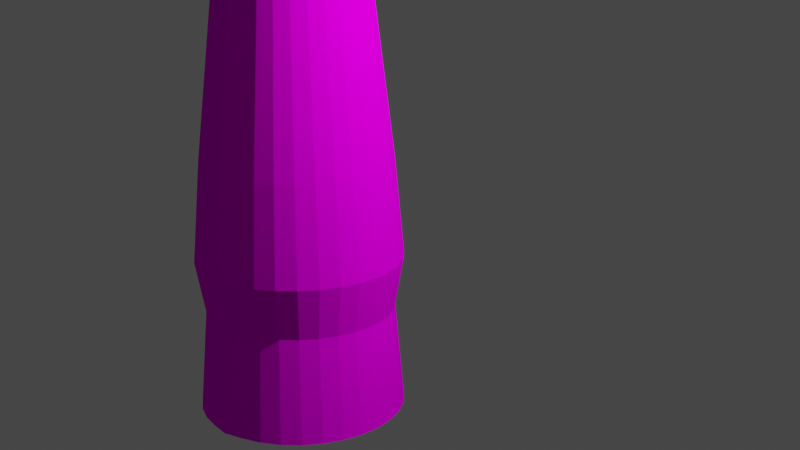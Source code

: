 # Source: plant3.blend  (saved by Blender 3.2.14; exported with 4.5.12 LTS)
import bpy
from mathutils import Matrix  # noqa: F401  (used for matrix-valued properties, if any)

bpy.ops.wm.read_factory_settings(use_empty=True)
scene = bpy.context.scene
scene.name = 'Scene'

# ---- collections
col_collection = bpy.data.collections.new('Collection'); scene.collection.children.link(col_collection)

# ---- images (referenced by path relative to the original .blend; pixels are not part of the script)
import os
ASSET_DIR = os.environ.get("B2B_ASSET_DIR", "")  # directory of the original .blend (textures are referenced by path, not embedded)
HERE = os.path.dirname(os.path.abspath(__file__))  # packed textures are extracted next to this script under _unpacked/

def load_image(name, relpath, width, height, colorspace="sRGB"):
    """Load a texture the original file referenced (path relative to the .blend, or extracted next to this script)."""
    p = next((c for c in (os.path.join(HERE, relpath), os.path.join(ASSET_DIR, relpath)) if relpath and os.path.exists(c)), "")
    if p:
        img = bpy.data.images.load(p, check_existing=True)
        img.name = name
    else:  # same state as the original file: an image datablock whose file is absent (Cycles renders it pink)
        img = bpy.data.images.new(name, width, height)
        img.source = "FILE"
        img.filepath = "//" + (relpath or name)
    img.colorspace_settings.name = colorspace
    return img
img_plantpottexture_png = load_image('plantPotTexture.png', 'plantPotTexture.png', 1024, 1024, 'sRGB')
img_leaftexture2_png = load_image('leafTexture2.png', 'leafTexture2.png', 1024, 1024, 'sRGB')
img_hearttexture_png = load_image('heartTexture.png', 'heartTexture.png', 1024, 1024, 'sRGB')

# ---- materials (node trees are filled in below, after node groups)
mat_woodtexture = bpy.data.materials.new('woodTexture')
mat_woodtexture.use_transparent_shadow = False
mat_leaf = bpy.data.materials.new('leaf')
mat_leaf.use_transparent_shadow = False
mat_red = bpy.data.materials.new('red')
mat_red.use_transparent_shadow = False

# ---- material node trees
mat_woodtexture.use_nodes = True; mat_woodtexture.node_tree.nodes.clear()
_N = mat_woodtexture.node_tree.nodes; _L = mat_woodtexture.node_tree.links
n0 = _N.new('ShaderNodeOutputMaterial'); n0.name = 'Material Output'; n0.location = (300, 300)
n1 = _N.new('ShaderNodeTexImage'); n1.name = 'Image Texture'; n1.location = (-190, -248)
n1.image = img_plantpottexture_png
n2 = _N.new('ShaderNodeMapping'); n2.name = 'Mapping'; n2.location = (-490, -219)
n2.width = 240
n3 = _N.new('ShaderNodeTexCoord'); n3.name = 'Texture Coordinate'; n3.location = (-690, -236)
n4 = _N.new('ShaderNodeBsdfPrincipled'); n4.name = 'Principled BSDF'; n4.location = (10, 300)
n4.distribution = 'GGX'
n4.subsurface_method = 'RANDOM_WALK_SKIN'
n4.inputs[2].default_value = 1.0
n4.inputs[3].default_value = 1.45
n4.inputs[11].default_value = 1.01
n4.inputs[13].default_value = 0.0
n4.inputs[20].default_value = 0.0
n4.inputs[27].default_value = (0.0, 0.0, 0.0, 1.0)
n4.inputs[28].default_value = 1.0
_L.new(n4.outputs[0], n0.inputs[0])
_L.new(n1.outputs[0], n4.inputs[0])
_L.new(n2.outputs[0], n1.inputs[0])
_L.new(n3.outputs[2], n2.inputs[0])
n0.is_active_output = True
mat_leaf.use_nodes = True; mat_leaf.node_tree.nodes.clear()
_N = mat_leaf.node_tree.nodes; _L = mat_leaf.node_tree.links
n0 = _N.new('ShaderNodeOutputMaterial'); n0.name = 'Material Output'; n0.location = (300, 300)
n1 = _N.new('ShaderNodeBsdfPrincipled'); n1.name = 'Principled BSDF'; n1.location = (10, 300)
n1.distribution = 'GGX'
n1.subsurface_method = 'RANDOM_WALK_SKIN'
n1.inputs[2].default_value = 1.0
n1.inputs[3].default_value = 1.45
n1.inputs[11].default_value = 1.01
n1.inputs[13].default_value = 0.0
n1.inputs[20].default_value = 0.0
n1.inputs[27].default_value = (0.0, 0.0, 0.0, 1.0)
n1.inputs[28].default_value = 1.0
n2 = _N.new('ShaderNodeTexImage'); n2.name = 'Image Texture'; n2.location = (-190, -248)
n2.image = img_leaftexture2_png
n2.interpolation = 'Closest'
n3 = _N.new('ShaderNodeMapping'); n3.name = 'Mapping'; n3.location = (-490, -219)
n3.width = 240
n4 = _N.new('ShaderNodeTexCoord'); n4.name = 'Texture Coordinate'; n4.location = (-690, -236)
_L.new(n1.outputs[0], n0.inputs[0])
_L.new(n2.outputs[0], n1.inputs[0])
_L.new(n3.outputs[0], n2.inputs[0])
_L.new(n4.outputs[2], n3.inputs[0])
n0.is_active_output = True
mat_red.use_nodes = True; mat_red.node_tree.nodes.clear()
_N = mat_red.node_tree.nodes; _L = mat_red.node_tree.links
n0 = _N.new('ShaderNodeOutputMaterial'); n0.name = 'Material Output'; n0.location = (300, 300)
n1 = _N.new('ShaderNodeTexImage'); n1.name = 'Image Texture'; n1.location = (-190, -248)
n1.image = img_hearttexture_png
n1.interpolation = 'Closest'
n2 = _N.new('ShaderNodeMapping'); n2.name = 'Mapping'; n2.location = (-490, -219)
n2.width = 240
n3 = _N.new('ShaderNodeTexCoord'); n3.name = 'Texture Coordinate'; n3.location = (-690, -236)
n4 = _N.new('ShaderNodeBsdfPrincipled'); n4.name = 'Principled BSDF'; n4.location = (10, 300)
n4.distribution = 'GGX'
n4.subsurface_method = 'RANDOM_WALK_SKIN'
n4.inputs[2].default_value = 1.0
n4.inputs[3].default_value = 1.45
n4.inputs[11].default_value = 1.01
n4.inputs[13].default_value = 0.0
n4.inputs[20].default_value = 0.0
n4.inputs[27].default_value = (0.0, 0.0, 0.0, 1.0)
n4.inputs[28].default_value = 1.0
_L.new(n4.outputs[0], n0.inputs[0])
_L.new(n1.outputs[0], n4.inputs[0])
_L.new(n2.outputs[0], n1.inputs[0])
_L.new(n3.outputs[2], n2.inputs[0])
n0.is_active_output = True

# ---- world
world_world = bpy.data.worlds.new('World'); scene.world = world_world
world_world.use_nodes = True; world_world.node_tree.nodes.clear()
_N = world_world.node_tree.nodes; _L = world_world.node_tree.links
n0 = _N.new('ShaderNodeOutputWorld'); n0.name = 'World Output'; n0.location = (300, 300)
n1 = _N.new('ShaderNodeBackground'); n1.name = 'Background'; n1.location = (10, 300)
n1.inputs[0].default_value = (0.05088, 0.05088, 0.05088, 1.0)
_L.new(n1.outputs[0], n0.inputs[0])
n0.is_active_output = True
world_world.color = (0.05088, 0.05088, 0.05088)
world_world.use_sun_shadow = False
world_world.sun_shadow_jitter_overblur = 0.0

# ---- cameras
cam_camera = bpy.data.cameras.new('Camera')
cam_camera.clip_end = 100.0
cam_camera.ortho_scale = 7.314

# ---- lights
light_light = bpy.data.lights.new('Light', 'POINT')
light_light.transmission_factor = 0.0
light_light.energy = 1000.0
light_light.shadow_soft_size = 0.1
light_light.shadow_maximum_resolution = 0.006
light_light.use_absolute_resolution = True

# ---- meshes
me_cylinder = bpy.data.meshes.new('Cylinder')
me_cylinder.from_pydata([(0.0, 1.0, 0.0), (0.0, 0.9149, 2.433), (-0.1951, -0.9808, 0.0), (-0.1785, -0.8973, 2.433), (-0.3827, -0.9239, 0.0), (-0.3501, -0.8453, 2.433), (-0.5556, -0.8315, 0.0), (-0.5083, -0.7607, 2.433), (-0.7071, -0.7071, 0.0), (-0.6469, -0.6469, 2.433), (-0.8315, -0.5556, 0.0), (-0.7607, -0.5083, 2.433), (-0.9239, -0.3827, 0.0), (-0.8453, -0.3501, 2.433), (-0.9808, -0.1951, 0.0), (-0.8973, -0.1785, 2.433), (-1.0, 1.192e-08, 0.0), (-0.9149, 9.325e-09, 2.433), (-0.9808, 0.1951, 0.0), (-0.8973, 0.1785, 2.433), (-0.9239, 0.3827, 0.0), (-0.8453, 0.3501, 2.433), (-0.8315, 0.5556, 0.0), (-0.7607, 0.5083, 2.433), (-0.7071, 0.7071, 0.0), (-0.6469, 0.6469, 2.433), (-0.5556, 0.8315, 0.0), (-0.5083, 0.7607, 2.433), (-0.3827, 0.9239, 0.0), (-0.3501, 0.8453, 2.433), (-0.1951, 0.9808, 0.0), (-0.1785, 0.8973, 2.433), (0.0, 0.9117, 1.0), (-0.1779, -0.8942, 1.0), (-0.3489, -0.8423, 1.0), (-0.5065, -0.758, 1.0), (-0.6446, -0.6446, 1.0), (-0.758, -0.5065, 1.0), (-0.8423, -0.3489, 1.0), (-0.8942, -0.1779, 1.0), (-0.9117, 9.226e-09, 1.0), (-0.8942, 0.1779, 1.0), (-0.8423, 0.3489, 1.0), (-0.758, 0.5065, 1.0), (-0.6446, 0.6446, 1.0), (-0.5065, 0.758, 1.0), (-0.3489, 0.8423, 1.0), (-0.1779, 0.8942, 1.0), (0.0, 1.0, 1.5), (-0.1951, -0.9808, 1.5), (-0.3827, -0.9239, 1.5), (-0.5556, -0.8315, 1.5), (-0.7071, -0.7071, 1.5), (-0.8315, -0.5556, 1.5), (-0.9239, -0.3827, 1.5), (-0.9808, -0.1951, 1.5), (-1.0, 1.192e-08, 1.5), (-0.9808, 0.1951, 1.5), (-0.9239, 0.3827, 1.5), (-0.8315, 0.5556, 1.5), (-0.7071, 0.7071, 1.5), (-0.5556, 0.8315, 1.5), (-0.3827, 0.9239, 1.5), (-0.1951, 0.9808, 1.5), (-3.564, -0.5373, 6.625), (-3.512, -0.7089, 6.625), (-3.523, -0.529, 5.826), (0.0, -0.923, 6.771), (0.0, 0.9149, 6.771), (-0.1785, -0.8973, 6.771), (-0.3501, -0.8453, 6.771), (-0.5083, -0.7607, 6.771), (-0.6469, -0.6469, 6.771), (-0.7607, -0.5083, 6.771), (-0.8453, -0.3501, 6.771), (-0.8973, -0.1785, 6.771), (-0.9149, 9.325e-09, 6.771), (-0.8973, 0.1785, 6.771), (-0.8453, 0.3501, 6.771), (-0.7607, 0.5083, 6.771), (-0.6469, 0.6469, 6.771), (-0.5083, 0.7607, 6.771), (-0.3501, 0.8453, 6.771), (-0.1785, 0.8973, 6.771), (-0.8973, -0.1785, 5.174), (-0.8973, 0.1785, 5.174), (0.0, 0.9149, 5.174), (-0.5083, 0.7607, 5.174), (-0.1785, -0.8973, 5.174), (-0.3501, -0.8453, 5.174), (-0.7607, -0.5083, 5.174), (-0.8453, -0.3501, 5.174), (-0.6696, -0.2775, 3.985), (-0.7109, -0.1416, 3.985), (-8.902e-09, 0.7247, 3.985), (-0.1414, 0.7107, 3.985), (-0.2774, -0.6698, 3.985), (-0.4027, -0.6028, 3.985), (-0.6027, 0.4025, 3.985), (-0.5125, 0.5124, 3.985), (-0.7248, -0.000152, 3.985), (-0.5125, -0.5127, 3.985), (-0.4027, 0.6025, 3.985), (-0.7109, 0.1413, 3.985), (-0.6027, -0.4028, 3.985), (-0.2774, 0.6695, 3.985), (-0.1414, -0.711, 3.985), (-0.6696, 0.2772, 3.985), (-0.8559, -0.1702, 5.973), (0.0, 0.8726, 5.973), (-0.8726, 8.442e-09, 5.973), (-0.8559, 0.1702, 5.973), (-0.8062, 0.3339, 5.973), (-0.7256, 0.4848, 5.973), (-0.617, 0.617, 5.973), (-0.4848, 0.7256, 5.973), (-0.3339, 0.8062, 5.973), (-0.1702, -0.8559, 5.973), (-0.1702, 0.8559, 5.973), (-0.3339, -0.8062, 5.973), (-0.4848, -0.7256, 5.973), (-0.617, -0.617, 5.973), (-0.7256, -0.4848, 5.973), (-0.8062, -0.3339, 5.973), (-2.47, -0.6555, 6.685), (-2.418, -0.8271, 6.685), (-2.428, -0.6472, 5.886), (-2.379, -0.8109, 5.886), (0.0, -0.8816, 5.973), (0.0, -1.022, 0.0), (0.0, -0.9383, 2.433), (0.0, -0.9351, 1.0), (0.0, -1.022, 1.5), (-8.902e-09, -0.7435, 3.985), (-3.473, -0.6927, 5.826), (-3.65, -0.5635, 8.142), (-3.598, -0.7351, 8.142), (-2.556, -0.6817, 8.202), (-2.504, -0.8533, 8.202), (-2.513, -0.6686, 7.443), (-2.461, -0.8402, 7.443), (-3.555, -0.722, 7.383), (-3.607, -0.5504, 7.383), (-4.491, -1.112, 8.056), (-4.439, -1.283, 8.056), (-4.395, -1.27, 7.297), (-4.447, -1.098, 7.297), (-5.461, -0.4019, 7.995), (-5.409, -0.5736, 7.995), (-5.365, -0.5605, 7.237), (-5.418, -0.3888, 7.237), (-4.598, -1.144, 9.402), (-4.546, -1.316, 9.402), (-5.568, -0.4346, 9.342), (-5.516, -0.6062, 9.342), (-0.7215, -2.069, 6.704), (-0.5498, -2.121, 6.704), (-0.5416, -2.08, 5.905), (-0.7053, -2.03, 5.905), (-0.8351, -2.444, 6.683), (-0.6635, -2.496, 6.683), (-0.6552, -2.455, 5.885), (-0.8189, -2.405, 5.885), (-0.7353, -2.115, 7.608), (-0.5637, -2.167, 7.608), (-0.8489, -2.49, 7.587), (-0.6773, -2.542, 7.587), (-1.258, -3.839, 6.607), (-1.087, -3.891, 6.607), (-1.272, -3.885, 7.51), (-1.101, -3.937, 7.51), (-0.8722, -2.566, 9.108), (-0.7006, -2.618, 9.108), (-1.295, -3.961, 9.031), (-1.124, -4.014, 9.031), (-1.047, -3.142, 6.645), (-1.061, -3.187, 7.548), (-0.8889, -3.239, 7.548), (-0.8751, -3.194, 6.645), (-1.084, -3.264, 9.07), (-0.9122, -3.316, 9.07), (-0.8973, -2.649, 10.75), (-0.7257, -2.701, 10.75), (-1.109, -3.347, 10.71), (-0.9373, -3.399, 10.71), (-0.9021, -2.665, 11.06), (-0.7304, -2.717, 11.06), (-1.114, -3.362, 11.02), (-0.942, -3.414, 11.02), (-0.6686, -1.895, 10.79), (-0.4969, -1.947, 10.79), (-0.6733, -1.911, 11.1), (-0.5017, -1.963, 11.1), (-0.7877, -2.288, 11.08), (-0.7829, -2.272, 10.77), (-0.6161, -2.34, 11.08), (-0.6113, -2.324, 10.77), (-0.6851, -1.949, 11.87), (-0.5135, -2.002, 11.87), (-0.7995, -2.327, 11.85), (-0.6278, -2.379, 11.85), (-0.6219, -2.359, 11.47), (-0.7936, -2.307, 11.47), (-0.6792, -1.93, 11.49), (-0.5076, -1.982, 11.49), (-0.4059, -1.029, 11.92), (-0.2343, -1.081, 11.92), (-0.4001, -1.01, 11.54), (-0.2284, -1.062, 11.54), (-0.5455, -1.489, 11.9), (-0.5396, -1.47, 11.51), (-0.3739, -1.541, 11.9), (-0.368, -1.522, 11.51), (-0.6116, 2.325, 6.693), (-0.7832, 2.273, 6.693), (-0.7671, 2.234, 5.894), (-0.6034, 2.284, 5.894), (-1.203, 3.29, 6.66), (-1.375, 3.238, 6.66), (-1.359, 3.199, 5.862), (-1.195, 3.248, 5.862), (-1.063, 2.716, 5.878), (-0.8992, 2.766, 5.878), (-1.079, 2.755, 6.677), (-0.9075, 2.808, 6.677), (-1.22, 3.344, 8.575), (-1.391, 3.292, 8.575), (-1.096, 2.81, 8.592), (-0.9239, 2.862, 8.592), (-1.087, 2.783, 7.634), (-1.383, 3.265, 7.618), (-1.212, 3.317, 7.618), (-0.9157, 2.835, 7.634), (-1.091, 2.796, 8.113), (-1.387, 3.279, 8.097), (-1.216, 3.331, 8.097), (-0.9198, 2.848, 8.113), (-1.661, 4.8, 8.53), (-1.833, 4.748, 8.53), (-1.829, 4.734, 8.051), (-1.657, 4.787, 8.051), (-1.612, 4.02, 8.553), (-1.608, 4.007, 8.074), (-1.441, 4.072, 8.553), (-1.437, 4.059, 8.074), (-1.723, 4.384, 8.542), (-1.551, 4.436, 8.542), (-1.719, 4.371, 8.063), (-1.547, 4.423, 8.063), (-1.674, 4.843, 10.03), (-1.846, 4.791, 10.03), (-1.736, 4.427, 10.04), (-1.564, 4.479, 10.04), (-0.1785, 0.8973, 5.249), (-0.5083, -0.7607, 5.249), (-0.7607, 0.5083, 5.249), (-0.6469, 0.6469, 5.249), (-0.9149, 9.325e-09, 5.249), (-0.6469, -0.6469, 5.249), (-0.3501, 0.8453, 5.249), (-0.8453, 0.3501, 5.249), (0.0, -0.9383, 5.249), (0.1951, -0.9808, 0.0), (0.1785, -0.8973, 2.433), (0.3827, -0.9239, 0.0), (0.3501, -0.8453, 2.433), (0.5556, -0.8315, 0.0), (0.5083, -0.7607, 2.433), (0.7071, -0.7071, 0.0), (0.6469, -0.6469, 2.433), (0.8315, -0.5556, 0.0), (0.7607, -0.5083, 2.433), (0.9239, -0.3827, 0.0), (0.8453, -0.3501, 2.433), (0.9808, -0.1951, 0.0), (0.8973, -0.1785, 2.433), (1.0, 1.192e-08, 0.0), (0.9149, 9.325e-09, 2.433), (0.9808, 0.1951, 0.0), (0.8973, 0.1785, 2.433), (0.9239, 0.3827, 0.0), (0.8453, 0.3501, 2.433), (0.8315, 0.5556, 0.0), (0.7607, 0.5083, 2.433), (0.7071, 0.7071, 0.0), (0.6469, 0.6469, 2.433), (0.5556, 0.8315, 0.0), (0.5083, 0.7607, 2.433), (0.3827, 0.9239, 0.0), (0.3501, 0.8453, 2.433), (0.1951, 0.9808, 0.0), (0.1785, 0.8973, 2.433), (0.1779, -0.8942, 1.0), (0.3489, -0.8423, 1.0), (0.5065, -0.758, 1.0), (0.6446, -0.6446, 1.0), (0.758, -0.5065, 1.0), (0.8423, -0.3489, 1.0), (0.8942, -0.1779, 1.0), (0.9117, 9.226e-09, 1.0), (0.8942, 0.1779, 1.0), (0.8423, 0.3489, 1.0), (0.758, 0.5065, 1.0), (0.6446, 0.6446, 1.0), (0.5065, 0.758, 1.0), (0.3489, 0.8423, 1.0), (0.1779, 0.8942, 1.0), (0.1951, -0.9808, 1.5), (0.3827, -0.9239, 1.5), (0.5556, -0.8315, 1.5), (0.7071, -0.7071, 1.5), (0.8315, -0.5556, 1.5), (0.9239, -0.3827, 1.5), (0.9808, -0.1951, 1.5), (1.0, 1.192e-08, 1.5), (0.9808, 0.1951, 1.5), (0.9239, 0.3827, 1.5), (0.8315, 0.5556, 1.5), (0.7071, 0.7071, 1.5), (0.5556, 0.8315, 1.5), (0.3827, 0.9239, 1.5), (0.1951, 0.9808, 1.5), (3.564, -0.5373, 6.625), (3.512, -0.7089, 6.625), (3.523, -0.529, 5.826), (0.1785, -0.8973, 6.771), (0.3501, -0.8453, 6.771), (0.5083, -0.7607, 6.771), (0.6469, -0.6469, 6.771), (0.7607, -0.5083, 6.771), (0.8453, -0.3501, 6.771), (0.8973, -0.1785, 6.771), (0.9149, 9.325e-09, 6.771), (0.8973, 0.1785, 6.771), (0.8453, 0.3501, 6.771), (0.7607, 0.5083, 6.771), (0.6469, 0.6469, 6.771), (0.5083, 0.7607, 6.771), (0.3501, 0.8453, 6.771), (0.1785, 0.8973, 6.771), (0.8973, -0.1785, 5.174), (0.8973, 0.1785, 5.174), (0.5083, 0.7607, 5.174), (0.1785, -0.8973, 5.174), (0.3501, -0.8453, 5.174), (0.7607, -0.5083, 5.174), (0.8453, -0.3501, 5.174), (0.6696, -0.2775, 3.985), (0.7109, -0.1416, 3.985), (0.1414, 0.7107, 3.985), (0.2774, -0.6698, 3.985), (0.4027, -0.6028, 3.985), (0.6027, 0.4025, 3.985), (0.5125, 0.5124, 3.985), (0.7248, -0.000152, 3.985), (0.5125, -0.5127, 3.985), (0.4027, 0.6025, 3.985), (0.7109, 0.1413, 3.985), (0.6027, -0.4028, 3.985), (0.2774, 0.6695, 3.985), (0.1414, -0.711, 3.985), (0.6696, 0.2772, 3.985), (0.8559, -0.1702, 5.973), (0.8726, 8.442e-09, 5.973), (0.8559, 0.1702, 5.973), (0.8062, 0.3339, 5.973), (0.7256, 0.4848, 5.973), (0.617, 0.617, 5.973), (0.4848, 0.7256, 5.973), (0.3339, 0.8062, 5.973), (0.1702, -0.8559, 5.973), (0.1702, 0.8559, 5.973), (0.3339, -0.8062, 5.973), (0.4848, -0.7256, 5.973), (0.617, -0.617, 5.973), (0.7256, -0.4848, 5.973), (0.8062, -0.3339, 5.973), (2.47, -0.6555, 6.685), (2.418, -0.8271, 6.685), (2.428, -0.6472, 5.886), (2.379, -0.8109, 5.886), (3.473, -0.6927, 5.826), (3.65, -0.5635, 8.142), (3.598, -0.7351, 8.142), (2.556, -0.6817, 8.202), (2.504, -0.8533, 8.202), (2.513, -0.6686, 7.443), (2.461, -0.8402, 7.443), (3.555, -0.722, 7.383), (3.607, -0.5504, 7.383), (4.491, -1.112, 8.056), (4.439, -1.283, 8.056), (4.395, -1.27, 7.297), (4.447, -1.098, 7.297), (5.461, -0.4019, 7.995), (5.409, -0.5736, 7.995), (5.365, -0.5605, 7.237), (5.418, -0.3888, 7.237), (4.598, -1.144, 9.402), (4.546, -1.316, 9.402), (5.568, -0.4346, 9.342), (5.516, -0.6062, 9.342), (0.7215, -2.069, 6.704), (0.5498, -2.121, 6.704), (0.5416, -2.08, 5.905), (0.7053, -2.03, 5.905), (0.8351, -2.444, 6.683), (0.6635, -2.496, 6.683), (0.6552, -2.455, 5.885), (0.8189, -2.405, 5.885), (0.7353, -2.115, 7.608), (0.5637, -2.167, 7.608), (0.8489, -2.49, 7.587), (0.6773, -2.542, 7.587), (1.258, -3.839, 6.607), (1.087, -3.891, 6.607), (1.272, -3.885, 7.51), (1.101, -3.937, 7.51), (0.8722, -2.566, 9.108), (0.7006, -2.618, 9.108), (1.295, -3.961, 9.031), (1.124, -4.014, 9.031), (1.047, -3.142, 6.645), (1.061, -3.187, 7.548), (0.8889, -3.239, 7.548), (0.8751, -3.194, 6.645), (1.084, -3.264, 9.07), (0.9122, -3.316, 9.07), (0.8973, -2.649, 10.75), (0.7257, -2.701, 10.75), (1.109, -3.347, 10.71), (0.9373, -3.399, 10.71), (0.9021, -2.665, 11.06), (0.7304, -2.717, 11.06), (1.114, -3.362, 11.02), (0.942, -3.414, 11.02), (0.6686, -1.895, 10.79), (0.4969, -1.947, 10.79), (0.6733, -1.911, 11.1), (0.5017, -1.963, 11.1), (0.7877, -2.288, 11.08), (0.7829, -2.272, 10.77), (0.6161, -2.34, 11.08), (0.6113, -2.324, 10.77), (0.6851, -1.949, 11.87), (0.5135, -2.002, 11.87), (0.7995, -2.327, 11.85), (0.6278, -2.379, 11.85), (0.6219, -2.359, 11.47), (0.7936, -2.307, 11.47), (0.6792, -1.93, 11.49), (0.5076, -1.982, 11.49), (0.4059, -1.029, 11.92), (0.2343, -1.081, 11.92), (0.4001, -1.01, 11.54), (0.2284, -1.062, 11.54), (0.5455, -1.489, 11.9), (0.5396, -1.47, 11.51), (0.3739, -1.541, 11.9), (0.368, -1.522, 11.51), (0.6116, 2.325, 6.693), (0.7832, 2.273, 6.693), (0.7671, 2.234, 5.894), (0.6034, 2.284, 5.894), (1.203, 3.29, 6.66), (1.375, 3.238, 6.66), (1.359, 3.199, 5.862), (1.195, 3.248, 5.862), (1.063, 2.716, 5.878), (0.8992, 2.766, 5.878), (1.079, 2.755, 6.677), (0.9075, 2.808, 6.677), (1.22, 3.344, 8.575), (1.391, 3.292, 8.575), (1.096, 2.81, 8.592), (0.9239, 2.862, 8.592), (1.087, 2.783, 7.634), (1.383, 3.265, 7.618), (1.212, 3.317, 7.618), (0.9157, 2.835, 7.634), (1.091, 2.796, 8.113), (1.387, 3.279, 8.097), (1.216, 3.331, 8.097), (0.9198, 2.848, 8.113), (1.661, 4.8, 8.53), (1.833, 4.748, 8.53), (1.829, 4.734, 8.051), (1.657, 4.787, 8.051), (1.612, 4.02, 8.553), (1.608, 4.007, 8.074), (1.441, 4.072, 8.553), (1.437, 4.059, 8.074), (1.723, 4.384, 8.542), (1.551, 4.436, 8.542), (1.719, 4.371, 8.063), (1.547, 4.423, 8.063), (1.674, 4.843, 10.03), (1.846, 4.791, 10.03), (1.736, 4.427, 10.04), (1.564, 4.479, 10.04), (0.1785, 0.8973, 5.249), (0.5083, -0.7607, 5.249), (0.7607, 0.5083, 5.249), (0.6469, 0.6469, 5.249), (0.9149, 9.325e-09, 5.249), (0.6469, -0.6469, 5.249), (0.3501, 0.8453, 5.249), (0.8453, 0.3501, 5.249)], [], [(49, 3, 5, 50), (50, 5, 7, 51), (51, 7, 9, 52), (52, 9, 11, 53), (53, 11, 13, 54), (54, 13, 15, 55), (55, 15, 17, 56), (56, 17, 19, 57), (57, 19, 21, 58), (58, 21, 23, 59), (59, 23, 25, 60), (60, 25, 27, 61), (61, 27, 29, 62), (62, 29, 31, 63), (63, 31, 1, 48), (30, 47, 32, 0), (28, 46, 47, 30), (26, 45, 46, 28), (24, 44, 45, 26), (22, 43, 44, 24), (20, 42, 43, 22), (18, 41, 42, 20), (16, 40, 41, 18), (14, 39, 40, 16), (12, 38, 39, 14), (10, 37, 38, 12), (8, 36, 37, 10), (6, 35, 36, 8), (4, 34, 35, 6), (2, 33, 34, 4), (47, 63, 48, 32), (46, 62, 63, 47), (45, 61, 62, 46), (44, 60, 61, 45), (43, 59, 60, 44), (42, 58, 59, 43), (41, 57, 58, 42), (40, 56, 57, 41), (39, 55, 56, 40), (38, 54, 55, 39), (37, 53, 54, 38), (36, 52, 53, 37), (35, 51, 52, 36), (34, 50, 51, 35), (33, 49, 50, 34), (66, 134, 65, 64), (110, 108, 75, 76), (111, 110, 76, 77), (112, 111, 77, 78), (113, 112, 78, 79), (114, 113, 79, 80), (115, 114, 80, 81), (116, 115, 81, 82), (116, 82, 214, 215), (69, 70, 155, 156), (109, 118, 83, 68), (120, 119, 70, 71), (121, 120, 71, 72), (108, 123, 127, 126), (122, 121, 72, 73), (123, 122, 73, 74), (74, 75, 124, 125), (69, 117, 128, 67), (23, 21, 107, 98), (5, 3, 106, 96), (31, 29, 105, 95), (13, 11, 104, 92), (21, 19, 103, 107), (29, 27, 102, 105), (11, 9, 101, 104), (19, 17, 100, 103), (27, 25, 99, 102), (9, 7, 97, 101), (17, 15, 93, 100), (25, 23, 98, 99), (7, 5, 96, 97), (1, 31, 95, 94), (15, 13, 92, 93), (84, 91, 123, 108), (91, 90, 122, 123), (90, 258, 121, 122), (258, 254, 120, 121), (254, 89, 119, 120), (86, 253, 118, 109), (89, 88, 117, 119), (253, 259, 116, 118), (259, 87, 115, 116), (87, 256, 114, 115), (256, 255, 113, 114), (255, 260, 112, 113), (260, 85, 111, 112), (85, 257, 110, 111), (257, 84, 108, 110), (140, 139, 137, 138), (75, 108, 126, 124), (123, 74, 125, 127), (117, 88, 261, 128), (49, 33, 131, 132), (33, 2, 129, 131), (3, 49, 132, 130), (106, 3, 130, 133), (126, 127, 134, 66), (124, 126, 66, 64), (127, 125, 65, 134), (138, 137, 135, 136), (141, 136, 144, 145), (141, 140, 138, 136), (139, 142, 135, 137), (124, 64, 142, 139), (65, 125, 140, 141), (64, 65, 141, 142), (125, 124, 139, 140), (146, 145, 149, 150), (136, 135, 143, 144), (135, 142, 146, 143), (142, 141, 145, 146), (150, 149, 148, 147), (145, 144, 148, 149), (143, 146, 150, 147), (143, 147, 153, 151), (152, 151, 153, 154), (144, 143, 151, 152), (148, 144, 152, 154), (147, 148, 154, 153), (155, 158, 162, 159), (70, 119, 158, 155), (119, 117, 157, 158), (117, 69, 156, 157), (162, 161, 160, 159), (155, 159, 165, 163), (158, 157, 161, 162), (157, 156, 160, 161), (164, 163, 165, 166), (156, 155, 163, 164), (160, 156, 164, 166), (176, 175, 167, 169), (167, 168, 170, 169), (178, 177, 170, 168), (175, 178, 168, 167), (176, 169, 173, 179), (180, 179, 173, 174), (169, 170, 174, 173), (177, 166, 172, 180), (166, 165, 171, 172), (170, 177, 180, 174), (179, 180, 184, 183), (165, 176, 179, 171), (159, 160, 178, 175), (160, 166, 177, 178), (165, 159, 175, 176), (183, 184, 188, 187), (171, 179, 183, 181), (180, 172, 182, 184), (172, 171, 181, 182), (186, 185, 187, 188), (181, 183, 187, 185), (184, 182, 186, 188), (194, 193, 191, 189), (190, 189, 191, 192), (202, 201, 200, 199), (195, 196, 190, 192), (196, 194, 189, 190), (182, 181, 194, 196), (186, 182, 196, 195), (185, 186, 195, 193), (181, 185, 193, 194), (199, 200, 198, 197), (210, 209, 205, 207), (201, 204, 198, 200), (203, 202, 199, 197), (191, 193, 202, 203), (195, 192, 204, 201), (192, 191, 203, 204), (193, 195, 201, 202), (208, 207, 205, 206), (209, 211, 206, 205), (211, 212, 208, 206), (212, 210, 207, 208), (204, 203, 210, 212), (198, 204, 212, 211), (197, 198, 211, 209), (203, 197, 209, 210), (222, 221, 219, 220), (118, 116, 215, 216), (82, 83, 213, 214), (83, 118, 216, 213), (220, 219, 218, 217), (221, 223, 218, 219), (224, 222, 220, 217), (234, 233, 227, 226), (214, 213, 224, 223), (213, 216, 222, 224), (215, 214, 223, 221), (216, 215, 221, 222), (227, 228, 225, 226), (247, 245, 238, 239), (236, 235, 225, 228), (233, 236, 228, 227), (223, 224, 232, 229), (224, 217, 231, 232), (217, 218, 230, 231), (218, 223, 229, 230), (229, 232, 236, 233), (232, 231, 235, 236), (231, 230, 234, 235), (230, 229, 233, 234), (240, 239, 238, 237), (246, 237, 249, 252), (248, 247, 239, 240), (246, 248, 240, 237), (225, 235, 244, 243), (235, 234, 242, 244), (226, 225, 243, 241), (234, 226, 241, 242), (243, 244, 248, 246), (244, 242, 247, 248), (241, 243, 246, 245), (242, 241, 245, 247), (251, 252, 249, 250), (238, 245, 251, 250), (237, 238, 250, 249), (245, 246, 252, 251), (92, 104, 90, 91), (99, 98, 255, 256), (107, 103, 85, 260), (97, 96, 89, 254), (106, 133, 261, 88), (105, 102, 87, 259), (94, 95, 253, 86), (104, 101, 258, 90), (93, 92, 91, 84), (103, 100, 257, 85), (98, 107, 260, 255), (102, 99, 256, 87), (96, 106, 88, 89), (101, 97, 254, 258), (95, 105, 259, 253), (100, 93, 84, 257), (307, 308, 265, 263), (308, 309, 267, 265), (309, 310, 269, 267), (310, 311, 271, 269), (311, 312, 273, 271), (312, 313, 275, 273), (313, 314, 277, 275), (314, 315, 279, 277), (315, 316, 281, 279), (316, 317, 283, 281), (317, 318, 285, 283), (318, 319, 287, 285), (319, 320, 289, 287), (320, 321, 291, 289), (321, 48, 1, 291), (290, 0, 32, 306), (288, 290, 306, 305), (286, 288, 305, 304), (284, 286, 304, 303), (282, 284, 303, 302), (280, 282, 302, 301), (278, 280, 301, 300), (276, 278, 300, 299), (274, 276, 299, 298), (272, 274, 298, 297), (270, 272, 297, 296), (268, 270, 296, 295), (266, 268, 295, 294), (264, 266, 294, 293), (262, 264, 293, 292), (306, 32, 48, 321), (305, 306, 321, 320), (304, 305, 320, 319), (303, 304, 319, 318), (302, 303, 318, 317), (301, 302, 317, 316), (300, 301, 316, 315), (299, 300, 315, 314), (298, 299, 314, 313), (297, 298, 313, 312), (296, 297, 312, 311), (295, 296, 311, 310), (294, 295, 310, 309), (293, 294, 309, 308), (292, 293, 308, 307), (324, 322, 323, 381), (363, 332, 331, 362), (364, 333, 332, 363), (365, 334, 333, 364), (366, 335, 334, 365), (367, 336, 335, 366), (368, 337, 336, 367), (369, 338, 337, 368), (369, 462, 461, 338), (325, 403, 402, 326), (109, 68, 339, 371), (373, 327, 326, 372), (374, 328, 327, 373), (362, 379, 380, 376), (375, 329, 328, 374), (376, 330, 329, 375), (330, 378, 377, 331), (325, 67, 128, 370), (283, 352, 361, 281), (265, 350, 360, 263), (291, 349, 359, 289), (273, 347, 358, 271), (281, 361, 357, 279), (289, 359, 356, 287), (271, 358, 355, 269), (279, 357, 354, 277), (287, 356, 353, 285), (269, 355, 351, 267), (277, 354, 348, 275), (285, 353, 352, 283), (267, 351, 350, 265), (1, 94, 349, 291), (275, 348, 347, 273), (340, 362, 376, 346), (346, 376, 375, 345), (345, 375, 374, 505), (505, 374, 373, 501), (501, 373, 372, 344), (86, 109, 371, 500), (344, 372, 370, 343), (500, 371, 369, 506), (506, 369, 368, 342), (342, 368, 367, 503), (503, 367, 366, 502), (502, 366, 365, 507), (507, 365, 364, 341), (341, 364, 363, 504), (504, 363, 362, 340), (387, 385, 384, 386), (331, 377, 379, 362), (376, 380, 378, 330), (370, 128, 261, 343), (307, 132, 131, 292), (292, 131, 129, 262), (263, 130, 132, 307), (360, 133, 130, 263), (379, 324, 381, 380), (377, 322, 324, 379), (380, 381, 323, 378), (385, 383, 382, 384), (388, 392, 391, 383), (388, 383, 385, 387), (386, 384, 382, 389), (377, 386, 389, 322), (323, 388, 387, 378), (322, 389, 388, 323), (378, 387, 386, 377), (393, 397, 396, 392), (383, 391, 390, 382), (382, 390, 393, 389), (389, 393, 392, 388), (397, 394, 395, 396), (392, 396, 395, 391), (390, 394, 397, 393), (390, 398, 400, 394), (399, 401, 400, 398), (391, 399, 398, 390), (395, 401, 399, 391), (394, 400, 401, 395), (402, 406, 409, 405), (326, 402, 405, 372), (372, 405, 404, 370), (370, 404, 403, 325), (409, 406, 407, 408), (402, 410, 412, 406), (405, 409, 408, 404), (404, 408, 407, 403), (411, 413, 412, 410), (403, 411, 410, 402), (407, 413, 411, 403), (423, 416, 414, 422), (414, 416, 417, 415), (425, 415, 417, 424), (422, 414, 415, 425), (423, 426, 420, 416), (427, 421, 420, 426), (416, 420, 421, 417), (424, 427, 419, 413), (413, 419, 418, 412), (417, 421, 427, 424), (426, 430, 431, 427), (412, 418, 426, 423), (406, 422, 425, 407), (407, 425, 424, 413), (412, 423, 422, 406), (430, 434, 435, 431), (418, 428, 430, 426), (427, 431, 429, 419), (419, 429, 428, 418), (433, 435, 434, 432), (428, 432, 434, 430), (431, 435, 433, 429), (441, 436, 438, 440), (437, 439, 438, 436), (449, 446, 447, 448), (442, 439, 437, 443), (443, 437, 436, 441), (429, 443, 441, 428), (433, 442, 443, 429), (432, 440, 442, 433), (428, 441, 440, 432), (446, 444, 445, 447), (457, 454, 452, 456), (448, 447, 445, 451), (450, 444, 446, 449), (438, 450, 449, 440), (442, 448, 451, 439), (439, 451, 450, 438), (440, 449, 448, 442), (455, 453, 452, 454), (456, 452, 453, 458), (458, 453, 455, 459), (459, 455, 454, 457), (451, 459, 457, 450), (445, 458, 459, 451), (444, 456, 458, 445), (450, 457, 456, 444), (469, 467, 466, 468), (371, 463, 462, 369), (338, 461, 460, 339), (339, 460, 463, 371), (467, 464, 465, 466), (468, 466, 465, 470), (471, 464, 467, 469), (481, 473, 474, 480), (461, 470, 471, 460), (460, 471, 469, 463), (462, 468, 470, 461), (463, 469, 468, 462), (474, 473, 472, 475), (494, 486, 485, 492), (483, 475, 472, 482), (480, 474, 475, 483), (470, 476, 479, 471), (471, 479, 478, 464), (464, 478, 477, 465), (465, 477, 476, 470), (476, 480, 483, 479), (479, 483, 482, 478), (478, 482, 481, 477), (477, 481, 480, 476), (487, 484, 485, 486), (493, 499, 496, 484), (495, 487, 486, 494), (493, 484, 487, 495), (472, 490, 491, 482), (482, 491, 489, 481), (473, 488, 490, 472), (481, 489, 488, 473), (490, 493, 495, 491), (491, 495, 494, 489), (488, 492, 493, 490), (489, 494, 492, 488), (498, 497, 496, 499), (485, 497, 498, 492), (484, 496, 497, 485), (492, 498, 499, 493), (347, 346, 345, 358), (353, 503, 502, 352), (361, 507, 341, 357), (351, 501, 344, 350), (360, 343, 261, 133), (359, 506, 342, 356), (94, 86, 500, 349), (358, 345, 505, 355), (348, 340, 346, 347), (357, 341, 504, 354), (352, 502, 507, 361), (356, 342, 503, 353), (350, 344, 343, 360), (355, 505, 501, 351), (349, 500, 506, 359), (354, 504, 340, 348), (67, 325, 326, 327, 328, 329, 330, 331, 332, 333, 334, 335, 336, 337, 338, 339, 68, 83, 82, 81, 80, 79, 78, 77, 76, 75, 74, 73, 72, 71, 70, 69)])
me_cylinder.polygons.foreach_set('material_index', [0, 0, 0, 0, 0, 0, 0, 0, 0, 0, 0, 0, 0, 0, 0, 0, 0, 0, 0, 0, 0, 0, 0, 0, 0, 0, 0, 0, 0, 0, 0, 0, 0, 0, 0, 0, 0, 0, 0, 0, 0, 0, 0, 0, 0, 1, 1, 1, 1, 1, 1, 1, 1, 1, 2, 1, 1, 1, 0, 1, 1, 2, 1, 0, 0, 0, 0, 0, 0, 0, 0, 0, 0, 0, 0, 0, 0, 0, 0, 0, 0, 0, 0, 0, 0, 0, 0, 0, 0, 0, 0, 0, 0, 2, 1, 1, 0, 0, 0, 0, 0, 0, 1, 1, 2, 2, 2, 2, 2, 2, 2, 2, 2, 2, 2, 2, 2, 2, 2, 2, 2, 2, 2, 2, 1, 1, 0, 1, 1, 2, 0, 1, 2, 2, 2, 2, 2, 2, 0, 2, 2, 2, 2, 2, 2, 2, 2, 0, 2, 2, 2, 2, 2, 2, 2, 2, 2, 2, 2, 2, 2, 2, 2, 2, 2, 2, 2, 2, 2, 2, 2, 2, 2, 2, 2, 2, 2, 2, 2, 2, 2, 2, 0, 0, 2, 1, 1, 1, 1, 2, 2, 1, 1, 0, 2, 2, 2, 2, 2, 2, 2, 2, 2, 2, 2, 2, 2, 2, 2, 2, 2, 2, 2, 2, 2, 2, 2, 2, 2, 2, 2, 2, 0, 0, 0, 0, 0, 0, 0, 0, 0, 0, 0, 0, 0, 0, 0, 0, 0, 0, 0, 0, 0, 0, 0, 0, 0, 0, 0, 0, 0, 0, 0, 0, 0, 0, 0, 0, 0, 0, 0, 0, 0, 0, 0, 0, 0, 0, 0, 0, 0, 0, 0, 0, 0, 0, 0, 0, 0, 0, 0, 0, 0, 1, 1, 1, 1, 1, 1, 1, 1, 1, 0, 1, 1, 1, 0, 1, 1, 2, 1, 0, 0, 0, 0, 0, 0, 0, 0, 0, 0, 0, 0, 0, 0, 0, 0, 0, 0, 0, 0, 0, 0, 0, 0, 0, 0, 0, 0, 0, 0, 2, 1, 1, 0, 0, 0, 0, 0, 0, 1, 1, 2, 2, 2, 2, 2, 2, 2, 2, 2, 2, 2, 2, 2, 2, 2, 2, 2, 2, 2, 2, 1, 1, 0, 1, 1, 2, 0, 1, 2, 2, 2, 2, 2, 2, 0, 2, 2, 2, 2, 2, 2, 2, 2, 0, 2, 2, 2, 2, 2, 2, 2, 2, 2, 2, 2, 2, 2, 2, 2, 2, 2, 2, 2, 2, 2, 2, 2, 2, 2, 2, 2, 2, 2, 2, 2, 2, 2, 2, 0, 0, 2, 1, 1, 1, 1, 2, 2, 1, 1, 0, 2, 2, 2, 2, 2, 2, 2, 2, 2, 2, 2, 2, 2, 2, 2, 2, 2, 2, 2, 2, 2, 2, 2, 2, 2, 2, 2, 2, 0, 0, 0, 0, 0, 0, 0, 0, 0, 0, 0, 0, 0, 0, 0, 0, 2])
_uv = me_cylinder.uv_layers.new(name='UVMap')
_uv.uv.foreach_set('vector', [0.02081, 0.3298, 0.2065, 0.4292, 0.2011, 0.4633, 0.004975, 0.4172, 0.004975, 0.4172, 0.2011, 0.4633, 0.2003, 0.4987, 8.112e-05, 0.5097, 8.112e-05, 0.5097, 0.2003, 0.4987, 0.204, 0.5337, 0.006934, 0.603, 0.006934, 0.603, 0.204, 0.5337, 0.2123, 0.5672, 0.02558, 0.6934, 0.02558, 0.6934, 0.2123, 0.5672, 0.2247, 0.5979, 0.05557, 0.7776, 0.05557, 0.7776, 0.2247, 0.5979, 0.2407, 0.6245, 0.09596, 0.852, 0.09596, 0.852, 0.2407, 0.6245, 0.2598, 0.6462, 0.1454, 0.9138, 0.1454, 0.9138, 0.2598, 0.6462, 0.2812, 0.6619, 0.2022, 0.9603, 0.2022, 0.9603, 0.2812, 0.6619, 0.3042, 0.6711, 0.2643, 0.9895, 0.2643, 0.9895, 0.3042, 0.6711, 0.3276, 0.6736, 0.3296, 0.9999, 0.3296, 0.9999, 0.3276, 0.6736, 0.3507, 0.6689, 0.3956, 0.9907, 0.3956, 0.9907, 0.3507, 0.6689, 0.3727, 0.6573, 0.4598, 0.9616, 0.4598, 0.9616, 0.3727, 0.6573, 0.3927, 0.6392, 0.5198, 0.9131, 0.5198, 0.9131, 0.3927, 0.6392, 0.4098, 0.6155, 0.5729, 0.8463, 0.5729, 0.8463, 0.4098, 0.6155, 0.4233, 0.5872, 0.6169, 0.7633, 0.645, 0.3352, 0.4243, 0.4507, 0.415, 0.4212, 0.6174, 0.237, 0.6588, 0.4383, 0.4296, 0.4825, 0.4243, 0.4507, 0.645, 0.3352, 0.6588, 0.5423, 0.4306, 0.5153, 0.4296, 0.4825, 0.6588, 0.4383, 0.6454, 0.643, 0.4273, 0.5479, 0.4306, 0.5153, 0.6588, 0.5423, 0.6195, 0.7367, 0.4199, 0.5789, 0.4273, 0.5479, 0.6454, 0.643, 0.5824, 0.82, 0.4085, 0.6071, 0.4199, 0.5789, 0.6195, 0.7367, 0.5359, 0.89, 0.3938, 0.6314, 0.4085, 0.6071, 0.5824, 0.82, 0.4817, 0.9443, 0.3761, 0.6509, 0.3938, 0.6314, 0.5359, 0.89, 0.4223, 0.9813, 0.3564, 0.6649, 0.3761, 0.6509, 0.4817, 0.9443, 0.3598, 0.9999, 0.3352, 0.6729, 0.3564, 0.6649, 0.4223, 0.9813, 0.2968, 0.9998, 0.3135, 0.6746, 0.3352, 0.6729, 0.3598, 0.9999, 0.2356, 0.9815, 0.2919, 0.6699, 0.3135, 0.6746, 0.2968, 0.9998, 0.1784, 0.946, 0.2715, 0.659, 0.2919, 0.6699, 0.2356, 0.9815, 0.1273, 0.8952, 0.2529, 0.6424, 0.2715, 0.659, 0.1784, 0.946, 0.08444, 0.8321, 0.2368, 0.6207, 0.2529, 0.6424, 0.1273, 0.8952, 0.3516, 0.8056, 0.3646, 0.9999, 0.304, 0.999, 0.3142, 0.8067, 0.3879, 0.7937, 0.425, 0.9828, 0.3646, 0.9999, 0.3516, 0.8056, 0.4218, 0.7713, 0.4828, 0.9475, 0.425, 0.9828, 0.3879, 0.7937, 0.4522, 0.739, 0.5352, 0.8949, 0.4828, 0.9475, 0.4218, 0.7713, 0.4779, 0.6981, 0.5801, 0.827, 0.5352, 0.8949, 0.4522, 0.739, 0.4977, 0.6499, 0.6154, 0.7464, 0.5801, 0.827, 0.4779, 0.6981, 0.5109, 0.5964, 0.6397, 0.6564, 0.6154, 0.7464, 0.4977, 0.6499, 0.5172, 0.5394, 0.652, 0.5605, 0.6397, 0.6564, 0.5109, 0.5964, 0.5165, 0.481, 0.652, 0.4625, 0.652, 0.5605, 0.5172, 0.5394, 0.5085, 0.4239, 0.6397, 0.3659, 0.652, 0.4625, 0.5165, 0.481, 0.4933, 0.37, 0.6154, 0.2743, 0.6397, 0.3659, 0.5085, 0.4239, 0.4716, 0.3216, 0.5799, 0.1911, 0.6154, 0.2743, 0.4933, 0.37, 0.444, 0.2804, 0.5345, 0.1192, 0.5799, 0.1911, 0.4716, 0.3216, 0.412, 0.2483, 0.4804, 0.06124, 0.5345, 0.1192, 0.444, 0.2804, 0.3765, 0.2267, 0.4191, 0.0194, 0.4804, 0.06124, 0.412, 0.2483, 0.04445, 0.4266, 0.0453, 0.4392, 0.003504, 0.458, 6.529e-05, 0.4384, 0.121, 0.249, 0.1157, 0.263, 0.07949, 0.214, 0.08639, 0.202, 0.1266, 0.2368, 0.121, 0.249, 0.08639, 0.202, 0.09395, 0.1895, 0.1329, 0.2263, 0.1266, 0.2368, 0.09395, 0.1895, 0.1018, 0.1776, 0.14, 0.2174, 0.1329, 0.2263, 0.1018, 0.1776, 0.11, 0.1663, 0.1483, 0.2102, 0.14, 0.2174, 0.11, 0.1663, 0.1185, 0.1558, 0.1582, 0.2049, 0.1483, 0.2102, 0.1185, 0.1558, 0.1271, 0.1457, 0.1712, 0.2028, 0.1582, 0.2049, 0.1271, 0.1457, 0.1358, 0.1359, 0.1712, 0.2028, 0.1358, 0.1359, 0.1526, 0.04631, 0.1816, 0.06288, 0.4062, 0.4062, 0.5938, 0.4062, 0.5938, 0.5938, 0.4062, 0.5938, 0.1977, 0.2118, 0.1842, 0.2053, 0.2263, 0.1285, 0.2337, 0.1375, 0.1812, 0.5904, 0.1884, 0.6084, 0.1319, 0.6315, 0.1297, 0.6193, 0.1751, 0.5731, 0.1812, 0.5904, 0.1297, 0.6193, 0.1263, 0.6043, 0.2241, 0.5669, 0.2247, 0.5701, 0.2247, 0.5695, 0.2248, 0.5693, 0.1703, 0.5559, 0.1751, 0.5731, 0.1263, 0.6043, 0.1224, 0.5898, 0.167, 0.5378, 0.1703, 0.5559, 0.1224, 0.5898, 0.118, 0.5757, 0.4062, 0.4062, 0.5938, 0.4062, 0.5938, 0.5938, 0.4062, 0.5938, 0.1666, 0.9009, 0.1944, 0.8339, 0.2061, 0.8366, 0.1785, 0.9114, 0.505, 0.9233, 0.4487, 0.9665, 0.3522, 0.5548, 0.3591, 0.5503, 0.01938, 0.672, 0.001398, 0.5727, 0.3036, 0.5075, 0.305, 0.5182, 0.6455, 0.6239, 0.6258, 0.712, 0.3747, 0.5259, 0.3776, 0.5152, 0.1978, 0.9574, 0.1407, 0.9085, 0.3172, 0.5452, 0.3234, 0.5513, 0.4487, 0.9665, 0.3875, 0.9925, 0.3449, 0.5572, 0.3522, 0.5548, 0.6258, 0.712, 0.5951, 0.7934, 0.3706, 0.5356, 0.3747, 0.5259, 0.1407, 0.9085, 0.09061, 0.843, 0.312, 0.5375, 0.3172, 0.5452, 0.3875, 0.9925, 0.3236, 0.9999, 0.3375, 0.5574, 0.3449, 0.5572, 0.5951, 0.7934, 0.5544, 0.8648, 0.3653, 0.5438, 0.3706, 0.5356, 0.09061, 0.843, 0.04958, 0.7632, 0.3079, 0.5283, 0.312, 0.5375, 0.3236, 0.9999, 0.2596, 0.9882, 0.3302, 0.5554, 0.3375, 0.5574, 0.5544, 0.8648, 0.505, 0.9233, 0.3591, 0.5503, 0.3653, 0.5438, 0.04958, 0.7632, 0.01938, 0.672, 0.305, 0.5182, 0.3079, 0.5283, 0.6537, 0.5323, 0.6455, 0.6239, 0.3776, 0.5152, 0.379, 0.5039, 0.2596, 0.9882, 0.1978, 0.9574, 0.3234, 0.5513, 0.3302, 0.5554, 0.5991, 0.1783, 0.6335, 0.2571, 0.4553, 0.3998, 0.4409, 0.3645, 0.6335, 0.2571, 0.6589, 0.3447, 0.4651, 0.4384, 0.4553, 0.3998, 0.6589, 0.3447, 0.6496, 0.4497, 0.4697, 0.478, 0.4651, 0.4384, 0.6496, 0.4497, 0.6512, 0.5473, 0.469, 0.5184, 0.4697, 0.478, 0.6512, 0.5473, 0.6589, 0.6529, 0.4641, 0.5573, 0.469, 0.5184, 0.07878, 0.1628, 0.1388, 0.1202, 0.2484, 0.3298, 0.2289, 0.3573, 0.6589, 0.6529, 0.6354, 0.7436, 0.4533, 0.5947, 0.4641, 0.5573, 0.1388, 0.1202, 0.1894, 0.06662, 0.2711, 0.3085, 0.2484, 0.3298, 0.1894, 0.06662, 0.2406, 8.116e-05, 0.296, 0.2926, 0.2711, 0.3085, 0.2406, 8.116e-05, 0.3073, 0.01615, 0.3225, 0.2861, 0.296, 0.2926, 0.3073, 0.01615, 0.3695, 0.01499, 0.3493, 0.2876, 0.3225, 0.2861, 0.3695, 0.01499, 0.4316, 0.03302, 0.3754, 0.297, 0.3493, 0.2876, 0.4316, 0.03302, 0.5, 0.04288, 0.4003, 0.3123, 0.3754, 0.297, 0.5, 0.04288, 0.5397, 0.129, 0.422, 0.3362, 0.4003, 0.3123, 0.5397, 0.129, 0.5991, 0.1783, 0.4409, 0.3645, 0.422, 0.3362, 0.4375, 0.4375, 0.5625, 0.4375, 0.5625, 0.5625, 0.4375, 0.5625, 0.07949, 0.214, 0.1157, 0.263, 0.05624, 0.3588, 0.01608, 0.3299, 0.167, 0.5378, 0.118, 0.5757, 0.05217, 0.5279, 0.07509, 0.4857, 0.4533, 0.5947, 0.6354, 0.7436, 0.5781, 0.8106, 0.4393, 0.6285, 0.4191, 0.0194, 0.3765, 0.2267, 0.3397, 0.2089, 0.3504, 8.074e-05, 0.2368, 0.6207, 0.08444, 0.8321, 0.04847, 0.7545, 0.2218, 0.5968, 0.2065, 0.4292, 0.02081, 0.3298, 0.0483, 0.2447, 0.2137, 0.3951, 0.3036, 0.5075, 0.001398, 0.5727, 8.084e-05, 0.4643, 0.3026, 0.4965, 0.2248, 0.5693, 0.2247, 0.5695, 0.2247, 0.5695, 0.2247, 0.5695, 0.01608, 0.3299, 0.05624, 0.3588, 0.04445, 0.4266, 6.529e-05, 0.4384, 0.07509, 0.4857, 0.05217, 0.5279, 0.003504, 0.458, 0.0453, 0.4392, 0.4375, 0.4375, 0.5625, 0.4375, 0.5625, 0.5625, 0.4375, 0.5625, 0.4375, 0.4375, 0.5625, 0.4375, 0.5625, 0.5625, 0.4375, 0.5625, 0.4375, 0.4375, 0.5625, 0.4375, 0.5625, 0.5625, 0.4375, 0.5625, 0.4375, 0.4375, 0.5625, 0.4375, 0.5625, 0.5625, 0.4375, 0.5625, 0.4375, 0.4375, 0.5625, 0.4375, 0.5625, 0.5625, 0.4375, 0.5625, 0.4375, 0.4375, 0.5625, 0.4375, 0.5625, 0.5625, 0.4375, 0.5625, 0.4375, 0.4375, 0.5625, 0.4375, 0.5625, 0.5625, 0.4375, 0.5625, 0.4375, 0.4375, 0.5625, 0.4375, 0.5625, 0.5625, 0.4375, 0.5625, 0.4375, 0.4375, 0.5625, 0.4375, 0.5625, 0.5625, 0.4375, 0.5625, 0.4375, 0.4375, 0.5625, 0.4375, 0.5625, 0.5625, 0.4375, 0.5625, 0.4375, 0.4375, 0.5625, 0.4375, 0.5625, 0.5625, 0.4375, 0.5625, 0.4375, 0.4375, 0.5625, 0.4375, 0.5625, 0.5625, 0.4375, 0.5625, 0.4375, 0.4375, 0.5625, 0.4375, 0.5625, 0.5625, 0.4375, 0.5625, 0.4375, 0.4375, 0.5625, 0.4375, 0.5625, 0.5625, 0.4375, 0.5625, 0.4375, 0.4375, 0.5625, 0.4375, 0.5625, 0.5625, 0.4375, 0.5625, 0.4375, 0.4375, 0.5625, 0.4375, 0.5625, 0.5625, 0.4375, 0.5625, 0.4375, 0.4375, 0.5625, 0.4375, 0.5625, 0.5625, 0.4375, 0.5625, 0.4375, 0.4375, 0.5625, 0.4375, 0.5625, 0.5625, 0.4375, 0.5625, 0.4375, 0.4375, 0.5625, 0.4375, 0.5625, 0.5625, 0.4375, 0.5625, 0.4375, 0.4375, 0.5625, 0.4375, 0.5625, 0.5625, 0.4375, 0.5625, 0.1174, 0.6936, 0.152, 0.6999, 0.1463, 0.7201, 0.113, 0.7249, 0.1319, 0.6315, 0.1884, 0.6084, 0.152, 0.6999, 0.1174, 0.6936, 0.2297, 0.5888, 0.2261, 0.5907, 0.2392, 0.6443, 0.2429, 0.6422, 0.1944, 0.8339, 0.1666, 0.9009, 0.1163, 0.7754, 0.1574, 0.7549, 0.1463, 0.7201, 0.1496, 0.7303, 0.1137, 0.7385, 0.113, 0.7249, 0.4375, 0.4375, 0.5625, 0.4375, 0.5625, 0.5625, 0.4375, 0.5625, 0.2429, 0.6422, 0.2392, 0.6443, 0.2413, 0.6483, 0.2431, 0.6473, 0.1574, 0.7549, 0.1163, 0.7754, 0.1137, 0.7385, 0.1496, 0.7303, 0.4375, 0.4375, 0.5625, 0.4375, 0.5625, 0.5625, 0.4375, 0.5625, 0.4375, 0.4375, 0.5625, 0.4375, 0.5625, 0.5625, 0.4375, 0.5625, 0.4375, 0.4375, 0.5625, 0.4375, 0.5625, 0.5625, 0.4375, 0.5625, 0.4375, 0.4375, 0.5625, 0.4375, 0.5625, 0.5625, 0.4375, 0.5625, 0.4375, 0.4375, 0.5625, 0.4375, 0.5625, 0.5625, 0.4375, 0.5625, 0.4375, 0.4375, 0.5625, 0.4375, 0.5625, 0.5625, 0.4375, 0.5625, 0.2521, 0.6856, 0.2506, 0.6864, 0.2519, 0.6916, 0.2534, 0.6908, 0.4375, 0.4375, 0.5625, 0.4375, 0.5625, 0.5625, 0.4375, 0.5625, 0.4375, 0.4375, 0.5625, 0.4375, 0.5625, 0.5625, 0.4375, 0.5625, 0.4375, 0.4375, 0.5625, 0.4375, 0.5625, 0.5625, 0.4375, 0.5625, 0.4375, 0.4375, 0.5625, 0.4375, 0.5625, 0.5625, 0.4375, 0.5625, 0.4375, 0.4375, 0.5625, 0.4375, 0.5625, 0.5625, 0.4375, 0.5625, 0.4375, 0.4375, 0.5625, 0.4375, 0.5625, 0.5625, 0.4375, 0.5625, 0.4375, 0.4375, 0.5625, 0.4375, 0.5625, 0.5625, 0.4375, 0.5625, 0.4375, 0.4375, 0.5625, 0.4375, 0.5625, 0.5625, 0.4375, 0.5625, 0.2467, 0.6669, 0.2469, 0.6667, 0.2506, 0.6864, 0.2521, 0.6856, 0.4375, 0.4375, 0.5625, 0.4375, 0.5625, 0.5625, 0.4375, 0.5625, 0.4375, 0.4375, 0.5625, 0.4375, 0.5625, 0.5625, 0.4375, 0.5625, 0.4375, 0.4375, 0.5625, 0.4375, 0.5625, 0.5625, 0.4375, 0.5625, 0.4375, 0.4375, 0.5625, 0.4375, 0.5625, 0.5625, 0.4375, 0.5625, 0.4375, 0.4375, 0.5625, 0.4375, 0.5625, 0.5625, 0.4375, 0.5625, 0.4375, 0.4375, 0.5625, 0.4375, 0.5625, 0.5625, 0.4375, 0.5625, 0.4375, 0.4375, 0.5625, 0.4375, 0.5625, 0.5625, 0.4375, 0.5625, 0.4375, 0.4375, 0.5625, 0.4375, 0.5625, 0.5625, 0.4375, 0.5625, 0.4375, 0.4375, 0.5625, 0.4375, 0.5625, 0.5625, 0.4375, 0.5625, 0.4375, 0.4375, 0.5625, 0.4375, 0.5625, 0.5625, 0.4375, 0.5625, 0.4375, 0.4375, 0.5625, 0.4375, 0.5625, 0.5625, 0.4375, 0.5625, 0.4375, 0.4375, 0.5625, 0.4375, 0.5625, 0.5625, 0.4375, 0.5625, 0.4375, 0.4375, 0.5625, 0.4375, 0.5625, 0.5625, 0.4375, 0.5625, 0.4375, 0.4375, 0.5625, 0.4375, 0.5625, 0.5625, 0.4375, 0.5625, 0.4375, 0.4375, 0.5625, 0.4375, 0.5625, 0.5625, 0.4375, 0.5625, 0.4375, 0.4375, 0.5625, 0.4375, 0.5625, 0.5625, 0.4375, 0.5625, 0.4375, 0.4375, 0.5625, 0.4375, 0.5625, 0.5625, 0.4375, 0.5625, 0.4375, 0.4375, 0.5625, 0.4375, 0.5625, 0.5625, 0.4375, 0.5625, 0.4375, 0.4375, 0.5625, 0.4375, 0.5625, 0.5625, 0.4375, 0.5625, 0.4375, 0.4375, 0.5625, 0.4375, 0.5625, 0.5625, 0.4375, 0.5625, 0.4375, 0.4375, 0.5625, 0.4375, 0.5625, 0.5625, 0.4375, 0.5625, 0.4375, 0.4375, 0.5625, 0.4375, 0.5625, 0.5625, 0.4375, 0.5625, 0.4375, 0.4375, 0.5625, 0.4375, 0.5625, 0.5625, 0.4375, 0.5625, 0.4375, 0.4375, 0.5625, 0.4375, 0.5625, 0.5625, 0.4375, 0.5625, 0.4375, 0.4375, 0.5625, 0.4375, 0.5625, 0.5625, 0.4375, 0.5625, 0.4375, 0.4375, 0.5625, 0.4375, 0.5625, 0.5625, 0.4375, 0.5625, 0.4375, 0.4375, 0.5625, 0.4375, 0.5625, 0.5625, 0.4375, 0.5625, 0.4375, 0.4375, 0.5625, 0.4375, 0.5625, 0.5625, 0.4375, 0.5625, 0.4375, 0.4375, 0.5625, 0.4375, 0.5625, 0.5625, 0.4375, 0.5625, 0.4375, 0.4375, 0.5625, 0.4375, 0.5625, 0.5625, 0.4375, 0.5625, 0.4375, 0.4375, 0.5625, 0.4375, 0.5625, 0.5625, 0.4375, 0.5625, 0.4375, 0.4375, 0.5625, 0.4375, 0.5625, 0.5625, 0.4375, 0.5625, 0.4375, 0.4375, 0.5625, 0.4375, 0.5625, 0.5625, 0.4375, 0.5625, 0.4375, 0.4375, 0.5625, 0.4375, 0.5625, 0.5625, 0.4375, 0.5625, 0.2213, 0.5553, 0.2213, 0.5553, 0.2213, 0.5554, 0.2213, 0.5554, 0.2209, 0.554, 0.2212, 0.5543, 0.2212, 0.5553, 0.2213, 0.5552, 0.4062, 0.4062, 0.5938, 0.4062, 0.5938, 0.5938, 0.4062, 0.5938, 0.2263, 0.1285, 0.1842, 0.2053, 0.1874, 0.06429, 0.2152, 0.0527, 0.186, 0.0259, 0.184, 0.02502, 0.1838, 6.529e-05, 0.1898, 0.0009112, 0.1828, 0.03809, 0.1633, 0.01525, 0.1838, 6.529e-05, 0.184, 0.02502, 0.2076, 0.02088, 0.1866, 0.03969, 0.186, 0.0259, 0.1898, 0.0009112, 0.4375, 0.4375, 0.5625, 0.4375, 0.5625, 0.5625, 0.4375, 0.5625, 0.4062, 0.4062, 0.5938, 0.4062, 0.5938, 0.5938, 0.4062, 0.5938, 0.2152, 0.0527, 0.1874, 0.06429, 0.1866, 0.03969, 0.2076, 0.02088, 0.1816, 0.06288, 0.1526, 0.04631, 0.1633, 0.01525, 0.1828, 0.03809, 0.2213, 0.5552, 0.2212, 0.5553, 0.2213, 0.5553, 0.2213, 0.5553, 0.4375, 0.4375, 0.5625, 0.4375, 0.5625, 0.5625, 0.4375, 0.5625, 0.4375, 0.4375, 0.5625, 0.4375, 0.5625, 0.5625, 0.4375, 0.5625, 0.4375, 0.4375, 0.5625, 0.4375, 0.5625, 0.5625, 0.4375, 0.5625, 0.4375, 0.4375, 0.5625, 0.4375, 0.5625, 0.5625, 0.4375, 0.5625, 0.4375, 0.4375, 0.5625, 0.4375, 0.5625, 0.5625, 0.4375, 0.5625, 0.4375, 0.4375, 0.5625, 0.4375, 0.5625, 0.5625, 0.4375, 0.5625, 0.4375, 0.4375, 0.5625, 0.4375, 0.5625, 0.5625, 0.4375, 0.5625, 0.4375, 0.4375, 0.5625, 0.4375, 0.5625, 0.5625, 0.4375, 0.5625, 0.4375, 0.4375, 0.5625, 0.4375, 0.5625, 0.5625, 0.4375, 0.5625, 0.4375, 0.4375, 0.5625, 0.4375, 0.5625, 0.5625, 0.4375, 0.5625, 0.4375, 0.4375, 0.5625, 0.4375, 0.5625, 0.5625, 0.4375, 0.5625, 0.4375, 0.4375, 0.5625, 0.4375, 0.5625, 0.5625, 0.4375, 0.5625, 0.4375, 0.4375, 0.5625, 0.4375, 0.5625, 0.5625, 0.4375, 0.5625, 0.4375, 0.4375, 0.5625, 0.4375, 0.5625, 0.5625, 0.4375, 0.5625, 0.4375, 0.4375, 0.5625, 0.4375, 0.5625, 0.5625, 0.4375, 0.5625, 0.4375, 0.4375, 0.5625, 0.4375, 0.5625, 0.5625, 0.4375, 0.5625, 0.4375, 0.4375, 0.5625, 0.4375, 0.5625, 0.5625, 0.4375, 0.5625, 0.4375, 0.4375, 0.5625, 0.4375, 0.5625, 0.5625, 0.4375, 0.5625, 0.4375, 0.4375, 0.5625, 0.4375, 0.5625, 0.5625, 0.4375, 0.5625, 0.4375, 0.4375, 0.5625, 0.4375, 0.5625, 0.5625, 0.4375, 0.5625, 0.4375, 0.4375, 0.5625, 0.4375, 0.5625, 0.5625, 0.4375, 0.5625, 0.4375, 0.4375, 0.5625, 0.4375, 0.5625, 0.5625, 0.4375, 0.5625, 0.4375, 0.4375, 0.5625, 0.4375, 0.5625, 0.5625, 0.4375, 0.5625, 0.4375, 0.4375, 0.5625, 0.4375, 0.5625, 0.5625, 0.4375, 0.5625, 0.4375, 0.4375, 0.5625, 0.4375, 0.5625, 0.5625, 0.4375, 0.5625, 0.4375, 0.4375, 0.5625, 0.4375, 0.5625, 0.5625, 0.4375, 0.5625, 0.4375, 0.4375, 0.5625, 0.4375, 0.5625, 0.5625, 0.4375, 0.5625, 0.4375, 0.4375, 0.5625, 0.4375, 0.5625, 0.5625, 0.4375, 0.5625, 0.3396, 0.6189, 0.353, 0.6156, 0.4132, 0.9887, 0.3495, 0.9999, 0.2726, 0.5591, 0.2801, 0.5767, 0.06393, 0.8182, 0.03299, 0.7354, 0.2896, 0.5921, 0.3007, 0.6042, 0.1696, 0.9249, 0.1044, 0.8918, 0.3772, 0.5977, 0.387, 0.5837, 0.574, 0.8456, 0.5396, 0.9395, 0.3947, 0.5673, 0.4017, 0.5497, 0.667, 0.6865, 0.6146, 0.7677, 0.2654, 0.5196, 0.2679, 0.5395, 0.03183, 0.6326, 8.166e-05, 0.5416, 0.2687, 0.4789, 0.2656, 0.4989, 0.003923, 0.4473, 0.03968, 0.3609, 0.353, 0.6156, 0.3655, 0.609, 0.4831, 0.9877, 0.4132, 0.9887, 0.326, 0.6182, 0.3396, 0.6189, 0.3495, 0.9999, 0.2863, 0.9916, 0.3007, 0.6042, 0.3127, 0.6135, 0.2178, 0.9996, 0.1696, 0.9249, 0.2801, 0.5767, 0.2896, 0.5921, 0.1044, 0.8918, 0.06393, 0.8182, 0.2679, 0.5395, 0.2726, 0.5591, 0.03299, 0.7354, 0.03183, 0.6326, 0.387, 0.5837, 0.3947, 0.5673, 0.6146, 0.7677, 0.574, 0.8456, 0.3655, 0.609, 0.3772, 0.5977, 0.5396, 0.9395, 0.4831, 0.9877, 0.2656, 0.4989, 0.2654, 0.5196, 8.166e-05, 0.5416, 0.003923, 0.4473, 0.3127, 0.6135, 0.326, 0.6182, 0.2863, 0.9916, 0.2178, 0.9996, 0.08428, 0.1673, 0.1272, 0.1043, 0.2472, 0.3456, 0.2299, 0.3692, 0.1272, 0.1043, 0.1783, 0.05358, 0.2673, 0.3277, 0.2472, 0.3456, 0.1783, 0.05358, 0.2355, 0.01824, 0.2894, 0.3161, 0.2673, 0.3277, 0.2355, 0.01824, 0.2968, 8.112e-05, 0.3127, 0.311, 0.2894, 0.3161, 0.2968, 8.112e-05, 0.3598, 0.0002042, 0.3363, 0.3129, 0.3127, 0.311, 0.3598, 0.0002042, 0.4222, 0.01902, 0.3593, 0.3216, 0.3363, 0.3129, 0.4222, 0.01902, 0.4816, 0.0562, 0.3807, 0.3369, 0.3593, 0.3216, 0.4816, 0.0562, 0.5356, 0.1107, 0.3999, 0.3582, 0.3807, 0.3369, 0.5356, 0.1107, 0.5821, 0.1807, 0.416, 0.3847, 0.3999, 0.3582, 0.5821, 0.1807, 0.6191, 0.264, 0.4284, 0.4154, 0.416, 0.3847, 0.6191, 0.264, 0.6449, 0.3576, 0.4366, 0.4491, 0.4284, 0.4154, 0.6449, 0.3576, 0.6582, 0.4582, 0.4402, 0.4845, 0.4366, 0.4491, 0.6582, 0.4582, 0.6582, 0.562, 0.4391, 0.5203, 0.4402, 0.4845, 0.6582, 0.562, 0.6444, 0.6651, 0.4334, 0.555, 0.4391, 0.5203, 0.6444, 0.6651, 0.6169, 0.7633, 0.4233, 0.5872, 0.4334, 0.555, 0.5735, 0.154, 0.6174, 0.237, 0.415, 0.4212, 0.4026, 0.3952, 0.5203, 0.08717, 0.5735, 0.154, 0.4026, 0.3952, 0.3869, 0.3734, 0.4602, 0.03857, 0.5203, 0.08717, 0.3869, 0.3734, 0.3685, 0.3569, 0.3959, 0.00938, 0.4602, 0.03857, 0.3685, 0.3569, 0.3483, 0.3462, 0.3299, 8.115e-05, 0.3959, 0.00938, 0.3483, 0.3462, 0.3269, 0.3419, 0.2645, 0.01041, 0.3299, 8.115e-05, 0.3269, 0.3419, 0.3054, 0.3442, 0.2023, 0.03949, 0.2645, 0.01041, 0.3054, 0.3442, 0.2841, 0.3524, 0.1455, 0.08587, 0.2023, 0.03949, 0.2841, 0.3524, 0.2643, 0.3667, 0.09598, 0.1475, 0.1455, 0.08587, 0.2643, 0.3667, 0.2466, 0.3862, 0.05554, 0.2219, 0.09598, 0.1475, 0.2466, 0.3862, 0.2317, 0.4104, 0.02555, 0.3059, 0.05554, 0.2219, 0.2317, 0.4104, 0.2203, 0.4385, 0.006912, 0.3963, 0.02555, 0.3059, 0.2203, 0.4385, 0.2127, 0.4691, 8.115e-05, 0.4895, 0.006912, 0.3963, 0.2127, 0.4691, 0.2092, 0.5014, 0.005007, 0.582, 8.115e-05, 0.4895, 0.2092, 0.5014, 0.21, 0.5339, 0.02089, 0.6694, 0.005007, 0.582, 0.21, 0.5339, 0.2151, 0.5653, 0.2778, 0.7959, 0.3142, 0.8067, 0.304, 0.999, 0.2442, 0.9849, 0.2432, 0.7745, 0.2778, 0.7959, 0.2442, 0.9849, 0.1864, 0.9533, 0.2116, 0.7434, 0.2432, 0.7745, 0.1864, 0.9533, 0.1329, 0.9046, 0.1842, 0.7036, 0.2116, 0.7434, 0.1329, 0.9046, 0.08617, 0.8405, 0.1619, 0.6567, 0.1842, 0.7036, 0.08617, 0.8405, 0.04811, 0.7635, 0.1458, 0.6042, 0.1619, 0.6567, 0.04811, 0.7635, 0.02036, 0.6764, 0.1367, 0.5482, 0.1458, 0.6042, 0.02036, 0.6764, 0.0041, 0.5823, 0.1348, 0.4906, 0.1367, 0.5482, 0.0041, 0.5823, 8.074e-05, 0.485, 0.1403, 0.4336, 0.1348, 0.4906, 8.074e-05, 0.485, 0.008553, 0.3881, 0.1531, 0.3794, 0.1403, 0.4336, 0.008553, 0.3881, 0.02928, 0.2953, 0.1727, 0.3302, 0.1531, 0.3794, 0.02928, 0.2953, 0.06158, 0.21, 0.1984, 0.2878, 0.1727, 0.3302, 0.06158, 0.21, 0.1044, 0.1355, 0.2292, 0.2539, 0.1984, 0.2878, 0.1044, 0.1355, 0.1562, 0.07458, 0.264, 0.2302, 0.2292, 0.2539, 0.1562, 0.07458, 0.2155, 0.02965, 0.3014, 0.2174, 0.264, 0.2302, 0.2155, 0.02965, 0.2804, 0.002697, 0.393, 0.7884, 0.422, 0.7623, 0.4263, 0.7753, 0.3976, 0.7952, 0.2977, 0.5727, 0.3503, 0.5799, 0.3497, 0.5939, 0.2925, 0.5893, 0.3002, 0.5563, 0.3514, 0.5623, 0.3503, 0.5799, 0.2977, 0.5727, 0.301, 0.5396, 0.3525, 0.5443, 0.3514, 0.5623, 0.3002, 0.5563, 0.3004, 0.5223, 0.3534, 0.5262, 0.3525, 0.5443, 0.301, 0.5396, 0.2987, 0.504, 0.3542, 0.5078, 0.3534, 0.5262, 0.3004, 0.5223, 0.2958, 0.4844, 0.3549, 0.4892, 0.3542, 0.5078, 0.2987, 0.504, 0.2918, 0.4629, 0.3559, 0.4704, 0.3549, 0.4892, 0.2958, 0.4844, 0.2918, 0.4629, 0.3598, 0.3226, 0.4126, 0.348, 0.3559, 0.4704, 0.2265, 0.5805, 0.2251, 0.5782, 0.225, 0.5782, 0.2251, 0.578, 0.1977, 0.2118, 0.2337, 0.1375, 0.243, 0.1472, 0.2097, 0.2222, 0.3774, 0.9422, 0.3941, 0.982, 0.3865, 0.9885, 0.3717, 0.945, 0.3823, 0.938, 0.401, 0.9749, 0.3941, 0.982, 0.3774, 0.9422, 0.2205, 0.562, 0.2207, 0.5643, 0.2208, 0.5643, 0.221, 0.564, 0.3863, 0.9325, 0.4074, 0.9668, 0.401, 0.9749, 0.3823, 0.938, 0.3894, 0.9262, 0.4134, 0.9578, 0.4074, 0.9668, 0.3863, 0.9325, 0.4062, 0.4062, 0.5938, 0.4062, 0.5938, 0.5938, 0.4062, 0.5938, 0.1905, 0.9212, 0.1785, 0.9114, 0.2061, 0.8366, 0.224, 0.8342, 0.541, 0.1146, 0.3635, 0.4537, 0.3571, 0.4479, 0.4891, 0.06027, 0.03817, 0.263, 0.3078, 0.4754, 0.305, 0.4858, 0.01138, 0.3572, 0.6537, 0.44, 0.3786, 0.4923, 0.3767, 0.481, 0.642, 0.3487, 0.24, 0.01782, 0.3285, 0.4458, 0.3219, 0.4506, 0.1792, 0.05445, 0.4891, 0.06027, 0.3571, 0.4479, 0.3501, 0.4441, 0.4308, 0.02203, 0.642, 0.3487, 0.3767, 0.481, 0.3735, 0.4706, 0.6188, 0.2618, 0.1792, 0.05445, 0.3219, 0.4506, 0.3161, 0.4574, 0.1239, 0.1088, 0.4308, 0.02203, 0.3501, 0.4441, 0.3429, 0.4424, 0.3683, 0.001605, 0.6188, 0.2618, 0.3735, 0.4706, 0.369, 0.4614, 0.5847, 0.1827, 0.1239, 0.1088, 0.3161, 0.4574, 0.3114, 0.4657, 0.07622, 0.1792, 0.3683, 0.001605, 0.3429, 0.4424, 0.3355, 0.443, 0.3039, 8.084e-05, 0.5847, 0.1827, 0.369, 0.4614, 0.3635, 0.4537, 0.541, 0.1146, 0.07622, 0.1792, 0.3114, 0.4657, 0.3078, 0.4754, 0.03817, 0.263, 0.6537, 0.5323, 0.379, 0.5039, 0.3786, 0.4923, 0.6537, 0.44, 0.3039, 8.084e-05, 0.3355, 0.443, 0.3285, 0.4458, 0.24, 0.01782, 0.1729, 0.9369, 0.2674, 0.6698, 0.2926, 0.6851, 0.2288, 0.9755, 0.2288, 0.9755, 0.2926, 0.6851, 0.3194, 0.6947, 0.2889, 0.9999, 0.2889, 0.9999, 0.3194, 0.6947, 0.3459, 0.6963, 0.3548, 0.9704, 0.3548, 0.9704, 0.3459, 0.6963, 0.3721, 0.6899, 0.418, 0.9586, 0.418, 0.9586, 0.3721, 0.6899, 0.3965, 0.6764, 0.4875, 0.955, 0.07878, 0.1628, 0.2289, 0.3573, 0.2138, 0.3913, 0.06094, 0.2601, 0.4875, 0.955, 0.3965, 0.6764, 0.4194, 0.6545, 0.5429, 0.9065, 0.06094, 0.2601, 0.2138, 0.3913, 0.2033, 0.4289, 0.03458, 0.3446, 0.03458, 0.3446, 0.2033, 0.4289, 0.1974, 0.4679, 8.116e-05, 0.432, 8.116e-05, 0.432, 0.1974, 0.4679, 0.1972, 0.5086, 0.02129, 0.529, 0.02129, 0.529, 0.1972, 0.5086, 0.2022, 0.5484, 0.03069, 0.6221, 0.03069, 0.6221, 0.2022, 0.5484, 0.2122, 0.5857, 0.05246, 0.7116, 0.05246, 0.7116, 0.2122, 0.5857, 0.2266, 0.6191, 0.07006, 0.8117, 0.07006, 0.8117, 0.2266, 0.6191, 0.2453, 0.6475, 0.1317, 0.8564, 0.1317, 0.8564, 0.2453, 0.6475, 0.2674, 0.6698, 0.1729, 0.9369, 0.4375, 0.4375, 0.5625, 0.4375, 0.5625, 0.5625, 0.4375, 0.5625, 0.3497, 0.5939, 0.3808, 0.7013, 0.3458, 0.7401, 0.2925, 0.5893, 0.3894, 0.9262, 0.3921, 0.8449, 0.4253, 0.8493, 0.4134, 0.9578, 0.4194, 0.6545, 0.4393, 0.6285, 0.5781, 0.8106, 0.5429, 0.9065, 0.2804, 0.002697, 0.3504, 8.074e-05, 0.3397, 0.2089, 0.3014, 0.2174, 0.2151, 0.5653, 0.2218, 0.5968, 0.04847, 0.7545, 0.02089, 0.6694, 0.2299, 0.3692, 0.2137, 0.3951, 0.0483, 0.2447, 0.08428, 0.1673, 0.305, 0.4858, 0.3026, 0.4965, 8.084e-05, 0.4643, 0.01138, 0.3572, 0.2207, 0.5643, 0.2208, 0.5644, 0.2208, 0.5644, 0.2208, 0.5643, 0.3808, 0.7013, 0.422, 0.7623, 0.393, 0.7884, 0.3458, 0.7401, 0.3921, 0.8449, 0.3976, 0.7952, 0.4263, 0.7753, 0.4253, 0.8493, 0.4375, 0.4375, 0.5625, 0.4375, 0.5625, 0.5625, 0.4375, 0.5625, 0.4375, 0.4375, 0.5625, 0.4375, 0.5625, 0.5625, 0.4375, 0.5625, 0.4375, 0.4375, 0.5625, 0.4375, 0.5625, 0.5625, 0.4375, 0.5625, 0.4375, 0.4375, 0.5625, 0.4375, 0.5625, 0.5625, 0.4375, 0.5625, 0.4375, 0.4375, 0.5625, 0.4375, 0.5625, 0.5625, 0.4375, 0.5625, 0.4375, 0.4375, 0.5625, 0.4375, 0.5625, 0.5625, 0.4375, 0.5625, 0.4375, 0.4375, 0.5625, 0.4375, 0.5625, 0.5625, 0.4375, 0.5625, 0.4375, 0.4375, 0.5625, 0.4375, 0.5625, 0.5625, 0.4375, 0.5625, 0.4375, 0.4375, 0.5625, 0.4375, 0.5625, 0.5625, 0.4375, 0.5625, 0.4375, 0.4375, 0.5625, 0.4375, 0.5625, 0.5625, 0.4375, 0.5625, 0.4375, 0.4375, 0.5625, 0.4375, 0.5625, 0.5625, 0.4375, 0.5625, 0.4375, 0.4375, 0.5625, 0.4375, 0.5625, 0.5625, 0.4375, 0.5625, 0.4375, 0.4375, 0.5625, 0.4375, 0.5625, 0.5625, 0.4375, 0.5625, 0.4375, 0.4375, 0.5625, 0.4375, 0.5625, 0.5625, 0.4375, 0.5625, 0.4375, 0.4375, 0.5625, 0.4375, 0.5625, 0.5625, 0.4375, 0.5625, 0.4375, 0.4375, 0.5625, 0.4375, 0.5625, 0.5625, 0.4375, 0.5625, 0.4375, 0.4375, 0.5625, 0.4375, 0.5625, 0.5625, 0.4375, 0.5625, 0.4375, 0.4375, 0.5625, 0.4375, 0.5625, 0.5625, 0.4375, 0.5625, 0.4375, 0.4375, 0.5625, 0.4375, 0.5625, 0.5625, 0.4375, 0.5625, 0.4375, 0.4375, 0.5625, 0.4375, 0.5625, 0.5625, 0.4375, 0.5625, 0.3217, 0.9999, 0.3021, 0.9978, 0.304, 0.9361, 0.3224, 0.9411, 0.3865, 0.9885, 0.3217, 0.9999, 0.3224, 0.9411, 0.3717, 0.945, 0.224, 0.5755, 0.2246, 0.5781, 0.2247, 0.5783, 0.2249, 0.5795, 0.224, 0.8342, 0.2848, 0.9235, 0.2656, 0.9851, 0.1905, 0.9212, 0.304, 0.9361, 0.3021, 0.9978, 0.2908, 0.9959, 0.2976, 0.9405, 0.4375, 0.4375, 0.5625, 0.4375, 0.5625, 0.5625, 0.4375, 0.5625, 0.2246, 0.5781, 0.2247, 0.5782, 0.2247, 0.5782, 0.2247, 0.5783, 0.2848, 0.9235, 0.2976, 0.9405, 0.2908, 0.9959, 0.2656, 0.9851, 0.4375, 0.4375, 0.5625, 0.4375, 0.5625, 0.5625, 0.4375, 0.5625, 0.4375, 0.4375, 0.5625, 0.4375, 0.5625, 0.5625, 0.4375, 0.5625, 0.4375, 0.4375, 0.5625, 0.4375, 0.5625, 0.5625, 0.4375, 0.5625, 0.4375, 0.4375, 0.5625, 0.4375, 0.5625, 0.5625, 0.4375, 0.5625, 0.4375, 0.4375, 0.5625, 0.4375, 0.5625, 0.5625, 0.4375, 0.5625, 0.4375, 0.4375, 0.5625, 0.4375, 0.5625, 0.5625, 0.4375, 0.5625, 0.225, 0.5782, 0.225, 0.5781, 0.225, 0.5781, 0.225, 0.5781, 0.4375, 0.4375, 0.5625, 0.4375, 0.5625, 0.5625, 0.4375, 0.5625, 0.4375, 0.4375, 0.5625, 0.4375, 0.5625, 0.5625, 0.4375, 0.5625, 0.4375, 0.4375, 0.5625, 0.4375, 0.5625, 0.5625, 0.4375, 0.5625, 0.4375, 0.4375, 0.5625, 0.4375, 0.5625, 0.5625, 0.4375, 0.5625, 0.4375, 0.4375, 0.5625, 0.4375, 0.5625, 0.5625, 0.4375, 0.5625, 0.4375, 0.4375, 0.5625, 0.4375, 0.5625, 0.5625, 0.4375, 0.5625, 0.4375, 0.4375, 0.5625, 0.4375, 0.5625, 0.5625, 0.4375, 0.5625, 0.4375, 0.4375, 0.5625, 0.4375, 0.5625, 0.5625, 0.4375, 0.5625, 0.225, 0.5782, 0.225, 0.5782, 0.225, 0.5781, 0.225, 0.5781, 0.4375, 0.4375, 0.5625, 0.4375, 0.5625, 0.5625, 0.4375, 0.5625, 0.4375, 0.4375, 0.5625, 0.4375, 0.5625, 0.5625, 0.4375, 0.5625, 0.4375, 0.4375, 0.5625, 0.4375, 0.5625, 0.5625, 0.4375, 0.5625, 0.4375, 0.4375, 0.5625, 0.4375, 0.5625, 0.5625, 0.4375, 0.5625, 0.4375, 0.4375, 0.5625, 0.4375, 0.5625, 0.5625, 0.4375, 0.5625, 0.4375, 0.4375, 0.5625, 0.4375, 0.5625, 0.5625, 0.4375, 0.5625, 0.4375, 0.4375, 0.5625, 0.4375, 0.5625, 0.5625, 0.4375, 0.5625, 0.4375, 0.4375, 0.5625, 0.4375, 0.5625, 0.5625, 0.4375, 0.5625, 0.4375, 0.4375, 0.5625, 0.4375, 0.5625, 0.5625, 0.4375, 0.5625, 0.4375, 0.4375, 0.5625, 0.4375, 0.5625, 0.5625, 0.4375, 0.5625, 0.4375, 0.4375, 0.5625, 0.4375, 0.5625, 0.5625, 0.4375, 0.5625, 0.4375, 0.4375, 0.5625, 0.4375, 0.5625, 0.5625, 0.4375, 0.5625, 0.4375, 0.4375, 0.5625, 0.4375, 0.5625, 0.5625, 0.4375, 0.5625, 0.4375, 0.4375, 0.5625, 0.4375, 0.5625, 0.5625, 0.4375, 0.5625, 0.4375, 0.4375, 0.5625, 0.4375, 0.5625, 0.5625, 0.4375, 0.5625, 0.4375, 0.4375, 0.5625, 0.4375, 0.5625, 0.5625, 0.4375, 0.5625, 0.4375, 0.4375, 0.5625, 0.4375, 0.5625, 0.5625, 0.4375, 0.5625, 0.4375, 0.4375, 0.5625, 0.4375, 0.5625, 0.5625, 0.4375, 0.5625, 0.4375, 0.4375, 0.5625, 0.4375, 0.5625, 0.5625, 0.4375, 0.5625, 0.4375, 0.4375, 0.5625, 0.4375, 0.5625, 0.5625, 0.4375, 0.5625, 0.4375, 0.4375, 0.5625, 0.4375, 0.5625, 0.5625, 0.4375, 0.5625, 0.4375, 0.4375, 0.5625, 0.4375, 0.5625, 0.5625, 0.4375, 0.5625, 0.4375, 0.4375, 0.5625, 0.4375, 0.5625, 0.5625, 0.4375, 0.5625, 0.4375, 0.4375, 0.5625, 0.4375, 0.5625, 0.5625, 0.4375, 0.5625, 0.4375, 0.4375, 0.5625, 0.4375, 0.5625, 0.5625, 0.4375, 0.5625, 0.4375, 0.4375, 0.5625, 0.4375, 0.5625, 0.5625, 0.4375, 0.5625, 0.4375, 0.4375, 0.5625, 0.4375, 0.5625, 0.5625, 0.4375, 0.5625, 0.4375, 0.4375, 0.5625, 0.4375, 0.5625, 0.5625, 0.4375, 0.5625, 0.4375, 0.4375, 0.5625, 0.4375, 0.5625, 0.5625, 0.4375, 0.5625, 0.4375, 0.4375, 0.5625, 0.4375, 0.5625, 0.5625, 0.4375, 0.5625, 0.4375, 0.4375, 0.5625, 0.4375, 0.5625, 0.5625, 0.4375, 0.5625, 0.4375, 0.4375, 0.5625, 0.4375, 0.5625, 0.5625, 0.4375, 0.5625, 0.4375, 0.4375, 0.5625, 0.4375, 0.5625, 0.5625, 0.4375, 0.5625, 0.4375, 0.4375, 0.5625, 0.4375, 0.5625, 0.5625, 0.4375, 0.5625, 0.2204, 0.5548, 0.2204, 0.5548, 0.2204, 0.5548, 0.2204, 0.5548, 0.2203, 0.5537, 0.2203, 0.5548, 0.2204, 0.5547, 0.22, 0.5536, 0.4062, 0.4062, 0.5938, 0.4062, 0.5938, 0.5938, 0.4062, 0.5938, 0.243, 0.1472, 0.3231, 0.1801, 0.3164, 0.2618, 0.2097, 0.2222, 0.3763, 0.24, 0.4037, 0.1932, 0.4132, 0.2084, 0.3826, 0.2477, 0.3738, 0.2789, 0.3826, 0.2477, 0.4132, 0.2084, 0.4263, 0.2807, 0.3589, 0.1787, 0.4037, 0.1932, 0.3763, 0.24, 0.356, 0.2625, 0.4375, 0.4375, 0.5625, 0.4375, 0.5625, 0.5625, 0.4375, 0.5625, 0.4062, 0.4062, 0.5938, 0.4062, 0.5938, 0.5938, 0.4062, 0.5938, 0.3231, 0.1801, 0.3589, 0.1787, 0.356, 0.2625, 0.3164, 0.2618, 0.3598, 0.3226, 0.3738, 0.2789, 0.4263, 0.2807, 0.4126, 0.348, 0.2203, 0.5548, 0.2204, 0.5548, 0.2204, 0.5548, 0.2204, 0.5547, 0.4375, 0.4375, 0.5625, 0.4375, 0.5625, 0.5625, 0.4375, 0.5625, 0.4375, 0.4375, 0.5625, 0.4375, 0.5625, 0.5625, 0.4375, 0.5625, 0.4375, 0.4375, 0.5625, 0.4375, 0.5625, 0.5625, 0.4375, 0.5625, 0.4375, 0.4375, 0.5625, 0.4375, 0.5625, 0.5625, 0.4375, 0.5625, 0.4375, 0.4375, 0.5625, 0.4375, 0.5625, 0.5625, 0.4375, 0.5625, 0.4375, 0.4375, 0.5625, 0.4375, 0.5625, 0.5625, 0.4375, 0.5625, 0.4375, 0.4375, 0.5625, 0.4375, 0.5625, 0.5625, 0.4375, 0.5625, 0.4375, 0.4375, 0.5625, 0.4375, 0.5625, 0.5625, 0.4375, 0.5625, 0.4375, 0.4375, 0.5625, 0.4375, 0.5625, 0.5625, 0.4375, 0.5625, 0.4375, 0.4375, 0.5625, 0.4375, 0.5625, 0.5625, 0.4375, 0.5625, 0.4375, 0.4375, 0.5625, 0.4375, 0.5625, 0.5625, 0.4375, 0.5625, 0.4375, 0.4375, 0.5625, 0.4375, 0.5625, 0.5625, 0.4375, 0.5625, 0.4375, 0.4375, 0.5625, 0.4375, 0.5625, 0.5625, 0.4375, 0.5625, 0.4375, 0.4375, 0.5625, 0.4375, 0.5625, 0.5625, 0.4375, 0.5625, 0.4375, 0.4375, 0.5625, 0.4375, 0.5625, 0.5625, 0.4375, 0.5625, 0.4375, 0.4375, 0.5625, 0.4375, 0.5625, 0.5625, 0.4375, 0.5625, 0.4375, 0.4375, 0.5625, 0.4375, 0.5625, 0.5625, 0.4375, 0.5625, 0.4375, 0.4375, 0.5625, 0.4375, 0.5625, 0.5625, 0.4375, 0.5625, 0.4375, 0.4375, 0.5625, 0.4375, 0.5625, 0.5625, 0.4375, 0.5625, 0.4375, 0.4375, 0.5625, 0.4375, 0.5625, 0.5625, 0.4375, 0.5625, 0.4375, 0.4375, 0.5625, 0.4375, 0.5625, 0.5625, 0.4375, 0.5625, 0.4375, 0.4375, 0.5625, 0.4375, 0.5625, 0.5625, 0.4375, 0.5625, 0.4375, 0.4375, 0.5625, 0.4375, 0.5625, 0.5625, 0.4375, 0.5625, 0.4375, 0.4375, 0.5625, 0.4375, 0.5625, 0.5625, 0.4375, 0.5625, 0.4375, 0.4375, 0.5625, 0.4375, 0.5625, 0.5625, 0.4375, 0.5625, 0.4375, 0.4375, 0.5625, 0.4375, 0.5625, 0.5625, 0.4375, 0.5625, 0.4375, 0.4375, 0.5625, 0.4375, 0.5625, 0.5625, 0.4375, 0.5625, 0.4375, 0.4375, 0.5625, 0.4375, 0.5625, 0.5625, 0.4375, 0.5625, 0.3795, 0.4355, 0.5406, 0.1429, 0.5865, 0.2111, 0.3887, 0.4509, 0.3031, 0.4194, 0.184, 0.05758, 0.2416, 0.02074, 0.3158, 0.4124, 0.3293, 0.4092, 0.3032, 8.166e-05, 0.368, 0.03447, 0.3428, 0.4102, 0.4009, 0.4883, 0.667, 0.3677, 0.6567, 0.4741, 0.4033, 0.5086, 0.403, 0.5292, 0.6578, 0.5734, 0.667, 0.6865, 0.4017, 0.5497, 0.282, 0.4436, 0.08036, 0.1808, 0.1419, 0.138, 0.2917, 0.4299, 0.2687, 0.4789, 0.03968, 0.3609, 0.04576, 0.2592, 0.274, 0.4605, 0.3887, 0.4509, 0.5865, 0.2111, 0.6415, 0.2769, 0.3962, 0.4683, 0.3686, 0.4231, 0.4872, 0.09053, 0.5406, 0.1429, 0.3795, 0.4355, 0.3428, 0.4102, 0.368, 0.03447, 0.4362, 0.02023, 0.3562, 0.4143, 0.3158, 0.4124, 0.2416, 0.02074, 0.3032, 8.166e-05, 0.3293, 0.4092, 0.2917, 0.4299, 0.1419, 0.138, 0.184, 0.05758, 0.3031, 0.4194, 0.4033, 0.5086, 0.6567, 0.4741, 0.6578, 0.5734, 0.403, 0.5292, 0.3962, 0.4683, 0.6415, 0.2769, 0.667, 0.3677, 0.4009, 0.4883, 0.274, 0.4605, 0.04576, 0.2592, 0.08036, 0.1808, 0.282, 0.4436, 0.3562, 0.4143, 0.4362, 0.02023, 0.4872, 0.09053, 0.3686, 0.4231, 0.5, 0.5938, 0.5183, 0.5919, 0.5359, 0.5866, 0.5521, 0.578, 0.5663, 0.5663, 0.578, 0.5521, 0.5866, 0.5359, 0.5919, 0.5183, 0.5938, 0.5, 0.5919, 0.4817, 0.5866, 0.4641, 0.578, 0.4479, 0.5663, 0.4337, 0.5521, 0.422, 0.5359, 0.4134, 0.5183, 0.4081, 0.5, 0.4062, 0.4817, 0.4081, 0.4641, 0.4134, 0.4479, 0.422, 0.4337, 0.4337, 0.422, 0.4479, 0.4134, 0.4641, 0.4081, 0.4817, 0.4062, 0.5, 0.4081, 0.5183, 0.4134, 0.5359, 0.422, 0.5521, 0.4337, 0.5663, 0.4479, 0.578, 0.4641, 0.5866, 0.4817, 0.5919])
me_cylinder.materials.append(mat_woodtexture)
me_cylinder.materials.append(mat_leaf)
me_cylinder.materials.append(mat_red)
me_cylinder.update()

# ---- objects
ob_light = bpy.data.objects.new('Light', light_light)
ob_camera = bpy.data.objects.new('Camera', cam_camera)
ob_woodtext = bpy.data.objects.new("woodText'", me_cylinder)

# ---- transforms, parenting, visibility, modifiers, constraints
ob_light.location = (4.076, 1.005, 5.904)
ob_light.rotation_euler = (0.6503, 0.05522, 1.866)
ob_light.lock_rotations_4d = False
ob_light.empty_display_type = 'ARROWS'
ob_light.color = (0.0, 0.0, 0.0, 0.0)
ob_light.lineart.crease_threshold = 0.0
ob_camera.location = (7.359, -6.926, 4.958)
ob_camera.rotation_euler = (1.266, -2.336e-06, 0.7207)
ob_camera.lock_rotations_4d = False
ob_camera.empty_display_type = 'ARROWS'
ob_camera.color = (0.0, 0.0, 0.0, 0.0)
ob_camera.display_type = 'WIRE'
ob_camera.lineart.crease_threshold = 0.0
ob_woodtext.location = (0.0, 0.0, 0.0)

# ---- collection membership
col_collection.objects.link(ob_light)
col_collection.objects.link(ob_camera)
col_collection.objects.link(ob_woodtext)

# ---- scene / render settings (as saved in the file)
scene.camera = ob_camera
scene.frame_start = 1; scene.frame_end = 250; scene.frame_set(1)
scene.render.engine = 'BLENDER_EEVEE_NEXT'
scene.cycles.sampling_pattern = 'TABULATED_SOBOL'
scene.cycles.use_light_tree = False
scene.view_settings.view_transform = 'Filmic'
bpy.context.view_layer.update()

